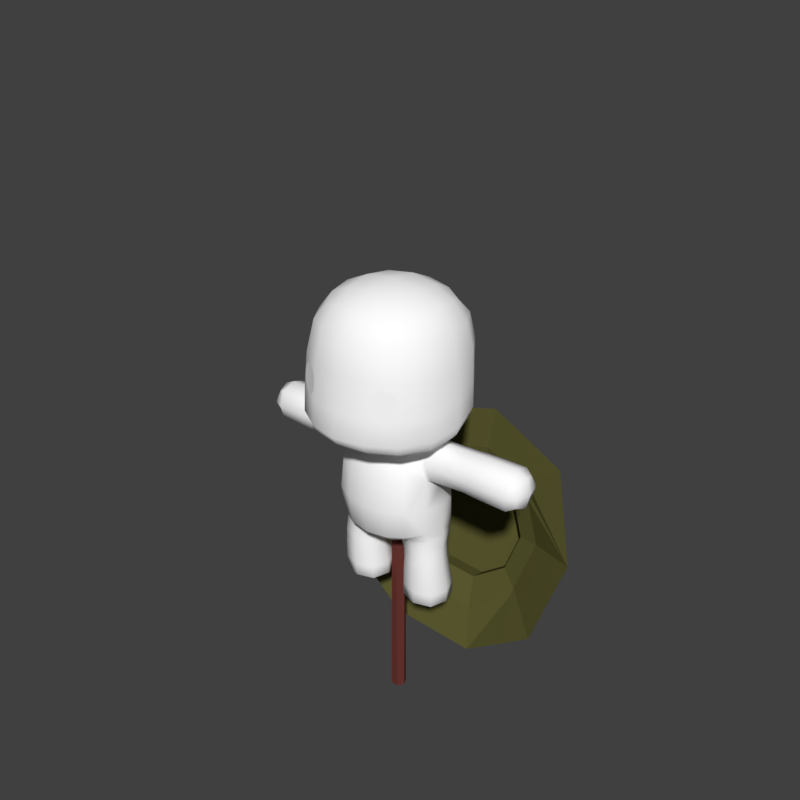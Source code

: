 # Source: townsfolk-1.blend  (saved by Blender 2.79.0; exported with 4.5.12 LTS)
import bpy
from mathutils import Matrix  # noqa: F401  (used for matrix-valued properties, if any)

bpy.ops.wm.read_factory_settings(use_empty=True)
scene = bpy.context.scene
scene.name = 'Scene'

# ---- collections
col_collection_1 = bpy.data.collections.new('Collection 1'); scene.collection.children.link(col_collection_1)

# ---- materials (node trees are filled in below, after node groups)
mat_cutematerial = bpy.data.materials.new('CuteMaterial')
mat_cutematerial.alpha_threshold = 0.0
mat_cutematerial.use_transparent_shadow = False
mat_cutematerial.diffuse_color = (1.0, 1.0, 1.0, 1.0)
mat_cutematerial.roughness = 0.5
mat_cutematerial.specular_intensity = 0.2385
mat_cutematerial.line_color = (0.0, 0.0, 0.0, 1.0)
mat_material_006 = bpy.data.materials.new('Material.006')
mat_material_006.alpha_threshold = 0.0
mat_material_006.use_transparent_shadow = False
mat_material_006.diffuse_color = (0.3757, 0.3757, 0.3757, 1.0)
mat_material_006.roughness = 0.5
mat_material_005 = bpy.data.materials.new('Material.005')
mat_material_005.alpha_threshold = 0.0
mat_material_005.use_transparent_shadow = False
mat_material_005.diffuse_color = (0.4969, 0.4969, 0.4969, 1.0)
mat_material_005.roughness = 0.5
mat_material_004 = bpy.data.materials.new('Material.004')
mat_material_004.alpha_threshold = 0.0
mat_material_004.use_transparent_shadow = False
mat_material_004.diffuse_color = (0.1376, 0.03612, 0.02969, 1.0)
mat_material_004.roughness = 0.5
mat_material_001 = bpy.data.materials.new('Material.001')
mat_material_001.alpha_threshold = 0.0
mat_material_001.use_transparent_shadow = False
mat_material_001.diffuse_color = (0.1025, 0.09855, 0.02891, 1.0)
mat_material_001.roughness = 0.5
mat_material_002 = bpy.data.materials.new('Material.002')
mat_material_002.alpha_threshold = 0.0
mat_material_002.use_transparent_shadow = False
mat_material_002.diffuse_color = (0.009883, 0.009195, 0.002366, 1.0)
mat_material_002.roughness = 0.5
mat_material_003 = bpy.data.materials.new('Material.003')
mat_material_003.alpha_threshold = 0.0
mat_material_003.use_transparent_shadow = False
mat_material_003.diffuse_color = (0.1789, 0.1377, 0.0097, 1.0)
mat_material_003.roughness = 0.5

# ---- material node trees

# ---- world
world_world = bpy.data.worlds.new('World'); scene.world = world_world
world_world.color = (0.05088, 0.05088, 0.05088)
world_world.use_sun_shadow = False
world_world.sun_shadow_jitter_overblur = 0.0
world_world.cycles.sampling_method = 'MANUAL'
world_world.light_settings.ao_factor = 0.2844

# ---- meshes
me_cube_001 = bpy.data.meshes.new('Cube.001')
me_cube_001.from_pydata([(-0.2257, -0.01271, 0.0004413), (-0.2335, -0.1641, 0.2532), (-0.2296, 0.1303, 0.008302), (-0.3725, -0.01258, 0.008302), (-0.2296, -0.1555, 0.008302), (-0.08668, -0.01258, 0.008302), (-0.2316, -0.1648, 0.3004), (-0.1043, -0.03492, 0.2532), (-0.3627, -0.03492, 0.2532), (-0.2335, 0.09424, 0.2532), (-0.9374, -0.03065, 1.003), (-0.6138, -0.03065, 0.8785), (-0.6138, -0.1556, 1.003), (-0.6138, -0.03065, 1.128), (-0.8452, 0.09728, 1.003), (-0.6138, 0.09431, 1.003), (-0.8452, -0.03065, 1.131), (-0.8452, -0.1586, 1.003), (-0.8452, -0.03065, 0.8756), (-0.5632, 0.09019, 1.003), (-0.5632, -0.03065, 1.124), (-0.5632, -0.03065, 0.8826), (-0.5632, -0.1515, 1.003), (-0.1061, -0.03925, 0.2887), (-0.3571, -0.03924, 0.3129), (-0.2316, 0.08869, 0.3007), (-0.1031, -0.01259, 0.0004413), (-0.2265, 0.1106, 0.0004413), (-0.2265, -0.1357, 0.0004413), (-0.3494, -0.01259, 0.0004413), (-0.1013, -0.03245, 0.2073), (-0.2336, 0.09979, 0.2073), (-0.2336, -0.1647, 0.2073), (-0.3658, -0.03245, 0.2073), (-0.1224, 0.09461, 0.008302), (-0.1224, -0.1198, 0.008302), (-0.3368, -0.1198, 0.008302), (-0.3368, 0.09461, 0.008302), (-0.2327, 0.1274, 0.08925), (-0.3756, -0.01554, 0.08925), (-0.2327, -0.1585, 0.08925), (-0.0898, -0.01554, 0.08925), (-0.1366, -0.1318, 0.2532), (-0.3304, -0.1318, 0.2532), (-0.1366, 0.06195, 0.2532), (-0.3304, 0.06195, 0.2532), (-0.9144, -0.03065, 0.9075), (-0.9144, 0.0653, 1.003), (-0.6138, 0.06307, 0.9098), (-0.9144, -0.1266, 1.003), (-0.6138, -0.1244, 0.9098), (-0.9144, -0.03065, 1.099), (-0.6138, -0.1244, 1.097), (-0.6138, 0.06307, 1.097), (-0.8452, 0.0653, 0.9075), (-0.8452, -0.1266, 0.9075), (-0.8452, -0.1266, 1.099), (-0.8452, 0.0653, 1.099), (-0.6626, 0.09533, 1.003), (-0.6626, -0.03065, 1.129), (-0.6626, -0.1566, 1.003), (-0.6626, -0.03065, 0.8775), (-0.5631, -0.1213, 1.094), (-0.5631, 0.05998, 1.094), (-0.5631, -0.1213, 0.9129), (-0.5631, 0.05998, 0.9129), (-0.09003, -0.02435, 0.3865), (-0.2257, 0.1153, 0.4267), (-0.2218, -0.1609, 0.437), (-0.3495, -0.02669, 0.481), (-0.14, -0.1324, 0.2913), (-0.3257, -0.1351, 0.3098), (-0.1375, 0.05673, 0.2917), (-0.3258, 0.05671, 0.3098), (-0.1363, 0.07854, 0.0004413), (-0.1363, -0.1037, 0.0004413), (-0.3184, -0.1036, 0.0004413), (-0.3184, 0.07836, 0.0004413), (-0.1344, 0.06673, 0.2073), (-0.1344, -0.1317, 0.2073), (-0.3328, -0.1317, 0.2073), (-0.3327, 0.06673, 0.2073), (-0.1255, 0.09165, 0.08925), (-0.1255, -0.1227, 0.08925), (-0.3399, -0.1227, 0.08925), (-0.3399, 0.09165, 0.08925), (-0.8964, 0.04042, 0.9324), (-0.8964, -0.1017, 0.9324), (-0.8964, -0.1017, 1.075), (-0.8964, 0.04042, 1.075), (-0.6626, 0.06384, 0.909), (-0.6626, -0.1251, 0.909), (-0.6626, -0.1251, 1.098), (-0.6626, 0.06384, 1.098), (-0.1222, 0.0832, 0.394), (-0.1224, -0.1322, 0.4065), (-0.3179, 0.081, 0.4785), (-0.3168, -0.1338, 0.4756), (0.0, -0.004091, 0.4023), (0.0, 0.1234, 0.4173), (0.0, -0.1333, 0.4164), (-0.07917, -0.0087, 0.4013), (-0.1123, 0.1102, 0.4242), (-0.1057, -0.1368, 0.4222), (-0.3434, -0.02254, 0.5464), (-0.3538, -0.03877, 0.71), (-0.3219, 0.08057, 0.7252), (-0.3118, 0.09774, 0.5658), (-0.3093, -0.1412, 0.5289), (-0.3238, -0.1544, 0.7131), (0.0, -0.3145, 0.5138), (0.0, -0.3338, 0.7017), (-0.137, -0.3141, 0.7039), (-0.1289, -0.2947, 0.5196), (0.0, 0.2454, 0.7153), (0.0, 0.2703, 0.563), (-0.1317, 0.249, 0.5671), (-0.1385, 0.2244, 0.7177), (0.0, -0.3165, 0.8919), (0.0, -0.2834, 0.9859), (-0.1162, -0.267, 0.9868), (-0.1297, -0.2984, 0.8931), (-0.3474, -0.04552, 0.8646), (-0.2468, 0.07382, 1.007), (-0.3016, 0.07126, 0.8915), (-0.3104, -0.1435, 0.9031), (-0.2696, -0.1528, 0.999), (0.0, 0.1241, 1.093), (-0.08832, 0.1097, 1.096), (0.0, 0.108, 1.116), (0.0, 0.1431, 1.045), (-0.1009, 0.128, 1.049), (-0.07525, 0.09473, 1.117), (0.0, 0.1676, 0.9671), (0.0, 0.2039, 0.8457), (-0.1334, 0.1829, 0.8516), (-0.1171, 0.1499, 0.9719), (-0.1915, -0.02337, 1.119), (-0.1876, 0.03723, 1.115), (-0.2174, -0.02365, 1.11), (-0.1975, -0.0919, 1.113), (-0.1701, -0.0216, 1.124), (-0.159, 0.03006, 1.126), (-0.2216, 0.04877, 1.082), (-0.2214, -0.09917, 1.097), (-0.159, -0.07763, 1.121), (0.0, -0.2103, 1.092), (-0.08653, -0.198, 1.097), (0.0, -0.2514, 1.046), (0.0, -0.171, 1.116), (-0.07238, -0.1608, 1.116), (-0.102, -0.2343, 1.051), (-0.2258, 0.1337, 0.4764), (-0.2087, -0.1798, 0.4726), (-0.1191, 0.2035, 0.4704), (0.0, 0.223, 0.4598), (-0.1185, -0.2294, 0.4622), (0.0, -0.2454, 0.4521), (-0.2541, 0.1669, 0.7224), (-0.2413, 0.188, 0.5701), (-0.2512, -0.255, 0.7081), (-0.2366, -0.2359, 0.5265), (-0.2057, 0.1116, 0.9915), (-0.2443, 0.1321, 0.8682), (-0.2123, -0.2172, 0.9898), (-0.2378, -0.2443, 0.8965), (-0.1272, 0.02409, 1.137), (-0.1367, -0.02013, 1.132), (-0.1272, -0.06851, 1.126), (-0.05175, -0.138, 1.122), (0.0, -0.1466, 1.122), (-0.05118, 0.07942, 1.14), (0.0, 0.08721, 1.14), (-0.133, 0.07216, 1.122), (-0.1542, 0.08051, 1.103), (-0.1795, 0.09132, 1.063), (-0.1259, -0.1271, 1.119), (-0.1496, -0.1517, 1.108), (-0.1767, -0.1793, 1.078), (-0.1993, 0.1677, 0.4922), (-0.1923, -0.2118, 0.4867), (-0.09871, 0.05862, 1.139), (-0.09871, -0.1111, 1.123), (-0.3413, -0.1372, 0.9081), (-0.3059, -0.1507, 0.9996), (-0.2635, -0.1017, 1.095), (-0.2596, -0.02503, 1.11), (-0.2658, 0.04829, 1.084), (-0.2899, 0.07378, 1.008), (-0.3351, 0.06531, 0.8997), (-0.3714, -0.04308, 0.8719), (-0.2267, -0.1577, 0.3687), (-0.1032, -0.03179, 0.3387), (-0.3483, -0.03291, 0.3958), (-0.2286, 0.09671, 0.3639), (-0.135, -0.1283, 0.3496), (-0.3175, -0.1304, 0.3918), (-0.1337, 0.06595, 0.3438), (-0.3181, 0.06489, 0.3932), (-0.1674, 0.09408, 1.996), (-0.1674, -0.2407, 1.996), (-0.1674, -0.4651, 1.825), (-0.185, -0.5053, 1.624), (-0.432, -0.2583, 1.624), (-0.3918, -0.2407, 1.825), (-0.3918, 0.09484, 1.828), (-0.432, 0.1018, 1.673), (-0.1767, 0.3206, 1.287), (-0.185, 0.3415, 1.677), (-0.1674, 0.3181, 1.833), (-0.4311, -0.2586, 1.203), (-0.4311, 0.08513, 1.275), (-0.1767, -0.513, 1.203), (-0.07659, 0.1409, 1.185), (-0.1529, 0.2537, 1.225), (-0.07659, -0.2099, 1.143), (-0.1529, -0.411, 1.151), (-0.1837, 0.04162, 1.172), (-0.1837, -0.1029, 1.146), (-0.3567, -0.2072, 1.151), (-0.3567, 0.06909, 1.209), (0.0, 0.1066, 2.018), (-0.1799, -0.07333, 2.018), (0.0, -0.2532, 2.018), (0.0, -0.4936, 1.835), (0.0, -0.5363, 1.627), (-0.4203, -0.07333, 1.835), (-0.463, -0.07236, 1.634), (0.0, 0.3524, 1.285), (-0.1758, 0.3502, 1.342), (0.0, 0.3729, 1.678), (0.0, 0.3468, 1.841), (-0.4471, -0.2728, 1.256), (-0.4471, 0.09751, 1.33), (-0.4629, -0.0753, 1.229), (-0.1837, -0.5393, 1.256), (0.0, -0.5448, 1.203), (0.0, 0.1522, 1.187), (0.0, 0.2794, 1.224), (0.0, -0.2233, 1.143), (0.0, -0.4365, 1.151), (-0.1971, -0.02728, 1.159), (-0.3822, -0.06113, 1.175), (-0.1726, 0.285, 1.247), (-0.1726, -0.4666, 1.167), (-0.4028, -0.2364, 1.167), (-0.4028, 0.07618, 1.229), (-0.3392, -0.4126, 1.622), (-0.3072, -0.3806, 1.816), (-0.3392, 0.2486, 1.68), (-0.3072, 0.2332, 1.826), (-0.1549, 0.2339, 1.932), (-0.1549, -0.3806, 1.932), (-0.3072, -0.2283, 1.932), (-0.3072, 0.08162, 1.932), (-0.3357, -0.4176, 1.203), (-0.3357, 0.2253, 1.294), (-0.1923, 0.3308, 1.491), (-0.4488, -0.2657, 1.403), (-0.4488, 0.08851, 1.48), (-0.1923, -0.5221, 1.403), (-0.03949, 0.08485, 1.161), (-0.03949, -0.1296, 1.139), (-0.106, -0.06318, 1.142), (-0.106, 0.0272, 1.155), (-0.1435, 0.1026, 1.182), (-0.2803, 0.1772, 1.229), (-0.2803, -0.3346, 1.151), (-0.1435, -0.1698, 1.143), (-0.481, -0.07556, 1.281), (-0.4315, -0.07229, 1.194), (-0.3299, -0.07333, 1.949), (-0.3453, -0.4424, 1.256), (-0.3453, 0.2487, 1.349), (-0.4809, -0.07936, 1.433), (-0.1143, -0.01592, 1.149), (-0.08105, -0.1046, 1.139), (-0.08105, 0.06323, 1.161), (-0.2612, -0.3345, 1.897), (-0.2612, 0.1879, 1.897), (-0.3526, -0.426, 1.403), (-0.3526, 0.2349, 1.497), (-0.3164, 0.1983, 1.253), (-0.3164, -0.3803, 1.167), (0.0, -0.07333, 2.041), (0.0, 0.384, 1.339), (0.0, -0.578, 1.256), (0.0, 0.3141, 1.244), (0.0, -0.4953, 1.167), (0.0, 0.2566, 1.949), (0.0, -0.4033, 1.949), (0.0, 0.3628, 1.488), (0.0, -0.5542, 1.403), (0.0, 0.08848, 1.162), (0.0, -0.1379, 1.139), (0.0, 0.07874, 1.155), (-0.04077, 0.07479, 1.153), (-0.08407, 0.05462, 1.153), (-0.11, 0.02103, 1.148), (-0.1186, -0.01905, 1.141), (-0.1099, -0.06376, 1.134), (-0.08399, -0.1029, 1.131), (-0.04072, -0.1264, 1.13), (0.0, -0.1343, 1.13), (-0.2638, -0.4616, 1.587), (-0.303, -0.4391, 1.575), (-0.3327, -0.4244, 1.542), (-0.345, -0.4214, 1.497), (-0.3366, -0.4309, 1.452), (-0.3097, -0.4503, 1.419), (-0.2715, -0.4744, 1.407), (-0.2323, -0.4969, 1.419), (-0.2026, -0.5116, 1.452), (-0.1903, -0.5146, 1.497), (-0.1987, -0.5051, 1.542), (-0.2256, -0.4857, 1.575), (-0.2677, -0.468, 1.497), (-0.2677, -0.468, 1.497), (-0.2677, -0.468, 1.497), (-0.2677, -0.468, 1.497), (-0.2677, -0.468, 1.497), (-0.2677, -0.468, 1.497), (-0.2677, -0.468, 1.497), (-0.2677, -0.468, 1.497), (-0.2677, -0.468, 1.497), (-0.2677, -0.468, 1.497), (-0.2677, -0.468, 1.497), (-0.2677, -0.468, 1.497)], [], [(0, 27, 74, 26), (0, 26, 75, 28), (0, 28, 76, 29), (0, 29, 77, 27), (1, 43, 80, 32), (1, 32, 79, 42), (6, 71, 43, 1), (24, 8, 43, 71), (83, 41, 30, 79), (83, 79, 32, 40), (84, 40, 32, 80), (84, 80, 33, 39), (85, 39, 33, 81), (82, 38, 31, 78), (2, 38, 82, 34), (2, 34, 74, 27), (2, 27, 77, 37), (2, 37, 85, 38), (85, 81, 31, 38), (3, 29, 76, 36), (3, 36, 84, 39), (3, 39, 85, 37), (3, 37, 77, 29), (4, 28, 75, 35), (4, 35, 83, 40), (4, 40, 84, 36), (4, 36, 76, 28), (5, 26, 74, 34), (5, 34, 82, 41), (5, 41, 83, 35), (5, 35, 75, 26), (191, 195, 95, 68), (191, 68, 97, 196), (7, 42, 79, 30), (7, 30, 78, 44), (23, 70, 42, 7), (25, 72, 44, 9), (8, 45, 81, 33), (8, 33, 80, 43), (24, 73, 45, 8), (82, 78, 30, 41), (9, 44, 78, 31), (9, 31, 81, 45), (6, 1, 42, 70), (25, 9, 45, 73), (10, 47, 86, 46), (10, 46, 87, 49), (10, 49, 88, 51), (10, 51, 89, 47), (65, 189, 190, 21), (11, 61, 90, 48), (21, 64, 50, 11), (19, 65, 48, 15), (11, 50, 91, 61), (12, 60, 91, 50), (22, 62, 52, 12), (20, 13, 52, 62), (12, 52, 92, 60), (13, 59, 92, 52), (20, 63, 53, 13), (13, 53, 93, 59), (14, 58, 90, 54), (14, 54, 86, 47), (14, 47, 89, 57), (14, 57, 93, 58), (19, 15, 53, 63), (15, 48, 90, 58), (15, 58, 93, 53), (22, 12, 50, 64), (16, 51, 88, 56), (16, 56, 92, 59), (16, 59, 93, 57), (16, 57, 89, 51), (17, 49, 87, 55), (17, 55, 91, 60), (17, 60, 92, 56), (17, 56, 88, 49), (18, 46, 86, 54), (18, 54, 90, 61), (18, 61, 91, 55), (18, 55, 87, 46), (20, 186, 187, 63), (22, 184, 185, 62), (62, 185, 186, 20), (21, 190, 183, 64), (63, 187, 188, 19), (19, 188, 189, 65), (192, 197, 94, 66), (192, 66, 95, 195), (193, 196, 97, 69), (193, 69, 96, 198), (194, 198, 96, 67), (194, 67, 94, 197), (98, 101, 102, 99), (99, 102, 154, 155), (102, 152, 179, 154), (98, 100, 103, 101), (100, 157, 156, 103), (103, 156, 180, 153), (158, 159, 107, 106), (108, 109, 105, 104), (122, 105, 109, 125), (122, 124, 106, 105), (107, 159, 179, 152), (160, 109, 108, 161), (112, 113, 110, 111), (108, 153, 180, 161), (125, 109, 160, 165), (106, 107, 104, 105), (160, 161, 113, 112), (116, 117, 114, 115), (124, 163, 158, 106), (118, 121, 112, 111), (110, 113, 156, 157), (113, 161, 180, 156), (158, 117, 116, 159), (115, 155, 154, 116), (116, 154, 179, 159), (121, 165, 160, 112), (134, 114, 117, 135), (164, 165, 121, 120), (120, 121, 118, 119), (148, 151, 120, 119), (162, 163, 124, 123), (164, 126, 125, 165), (135, 136, 133, 134), (144, 126, 164, 178), (151, 178, 164, 120), (127, 130, 131, 128), (128, 131, 175, 174), (143, 175, 162, 123), (133, 136, 131, 130), (127, 128, 132, 129), (129, 132, 171, 172), (128, 174, 173, 132), (132, 173, 181, 171), (162, 136, 135, 163), (137, 141, 142, 138), (138, 142, 173, 174), (141, 167, 166, 142), (142, 166, 181, 173), (137, 138, 143, 139), (138, 174, 175, 143), (137, 139, 144, 140), (140, 144, 178, 177), (137, 140, 145, 141), (141, 145, 168, 167), (140, 177, 176, 145), (145, 176, 182, 168), (146, 149, 150, 147), (147, 150, 176, 177), (149, 170, 169, 150), (150, 169, 182, 176), (146, 147, 151, 148), (147, 177, 178, 151), (136, 162, 175, 131), (183, 125, 126, 184), (184, 126, 144, 185), (185, 144, 139, 186), (186, 139, 143, 187), (187, 143, 123, 188), (188, 123, 124, 189), (189, 124, 122, 190), (190, 122, 125, 183), (64, 183, 184, 22), (21, 11, 48, 65), (23, 7, 44, 72), (67, 96, 107, 152), (96, 69, 104, 107), (69, 97, 108, 104), (97, 68, 153, 108), (68, 95, 103, 153), (95, 66, 101, 103), (66, 94, 102, 101), (94, 67, 152, 102), (135, 117, 158, 163), (25, 194, 197, 72), (25, 73, 198, 194), (24, 193, 198, 73), (24, 71, 196, 193), (23, 192, 195, 70), (23, 72, 197, 192), (6, 191, 196, 71), (6, 70, 195, 191), (199, 222, 284, 221), (199, 221, 289, 251), (199, 251, 279, 254), (199, 254, 271, 222), (200, 223, 284, 222), (200, 222, 271, 253), (200, 253, 278, 252), (200, 252, 290, 223), (202, 201, 248, 247), (201, 224, 290, 252), (201, 252, 278, 248), (204, 226, 227, 203), (202, 247, 280, 260), (202, 260, 292, 225), (204, 203, 247, 248), (203, 227, 274, 258), (203, 258, 280, 247), (206, 227, 226, 205), (204, 248, 278, 253), (204, 253, 271, 226), (206, 205, 250, 249), (205, 226, 271, 254), (205, 254, 279, 250), (209, 231, 230, 208), (206, 249, 281, 259), (206, 259, 274, 227), (207, 229, 285, 228), (207, 228, 287, 243), (207, 243, 282, 256), (207, 256, 273, 229), (272, 280, 258, 232), (229, 257, 291, 285), (209, 208, 249, 250), (208, 230, 291, 257), (208, 257, 281, 249), (209, 250, 279, 251), (209, 251, 289, 231), (210, 232, 269, 234), (210, 234, 270, 245), (210, 245, 283, 255), (210, 255, 272, 232), (269, 274, 259, 233), (232, 258, 274, 269), (273, 233, 259, 281), (286, 292, 260, 235), (211, 234, 269, 233), (211, 233, 273, 256), (211, 256, 282, 246), (211, 246, 270, 234), (272, 235, 260, 280), (212, 236, 286, 235), (212, 235, 272, 255), (212, 255, 283, 244), (212, 244, 288, 236), (214, 213, 265, 266), (213, 237, 293, 261), (213, 261, 277, 265), (216, 215, 239, 240), (214, 266, 282, 243), (214, 243, 287, 238), (216, 267, 268, 215), (219, 242, 241, 218), (215, 268, 276, 262), (215, 262, 294, 239), (216, 240, 288, 244), (216, 244, 283, 267), (220, 266, 265, 217), (217, 265, 277, 264), (217, 264, 275, 241), (219, 218, 268, 267), (218, 241, 275, 263), (218, 263, 276, 268), (220, 217, 241, 242), (219, 267, 283, 245), (219, 245, 270, 242), (220, 242, 270, 246), (220, 246, 282, 266), (293, 295, 296, 261), (295, 172, 171, 296), (261, 296, 297, 277), (296, 171, 181, 297), (277, 297, 298, 264), (297, 181, 166, 298), (264, 298, 299, 275), (298, 166, 167, 299), (275, 299, 300, 263), (299, 167, 168, 300), (263, 300, 301, 276), (300, 168, 182, 301), (276, 301, 302, 262), (301, 182, 169, 302), (262, 302, 303, 294), (302, 169, 170, 303), (214, 238, 237, 213), (273, 281, 257, 229), (202, 225, 224, 201), (307, 308, 320, 319), (314, 315, 327, 326), (304, 305, 317, 316), (311, 312, 324, 323), (308, 309, 321, 320), (315, 304, 316, 327), (305, 306, 318, 317), (312, 313, 325, 324), (309, 310, 322, 321), (306, 307, 319, 318), (313, 314, 326, 325), (310, 311, 323, 322)])
me_cube_001.polygons.foreach_set('use_smooth', [True] * 292)
_uv = me_cube_001.uv_layers.new(name='UVMap')
_uv.uv.foreach_set('vector', [0.8929, 0.3311, 0.8917, 0.2836, 0.9267, 0.2952, 0.9401, 0.3301, 0.8929, 0.3311, 0.9401, 0.3301, 0.9281, 0.3655, 0.8936, 0.3785, 0.8929, 0.3311, 0.8936, 0.3785, 0.8578, 0.3669, 0.8451, 0.332, 0.8929, 0.3311, 0.8451, 0.332, 0.8564, 0.2966, 0.8917, 0.2836, 0.7696, 0.563, 0.7242, 0.563, 0.7242, 0.543, 0.7696, 0.543, 0.7696, 0.563, 0.7696, 0.543, 0.8216, 0.543, 0.8216, 0.563, 0.7696, 0.5838, 0.7242, 0.5838, 0.7242, 0.563, 0.7696, 0.563, 0.6746, 0.5838, 0.6746, 0.563, 0.7242, 0.563, 0.7242, 0.5838, 0.8216, 0.491, 0.8712, 0.491, 0.8712, 0.543, 0.8216, 0.543, 0.8216, 0.491, 0.8216, 0.543, 0.7696, 0.543, 0.7696, 0.491, 0.7242, 0.491, 0.7696, 0.491, 0.7696, 0.543, 0.7242, 0.543, 0.7242, 0.491, 0.7242, 0.543, 0.6746, 0.543, 0.6746, 0.491, 0.6259, 0.491, 0.6746, 0.491, 0.6746, 0.543, 0.6259, 0.543, 0.9199, 0.491, 0.972, 0.491, 0.972, 0.543, 0.9199, 0.543, 0.972, 0.4558, 0.972, 0.491, 0.9199, 0.491, 0.9199, 0.4558, 0.89, 0.2665, 0.9387, 0.2818, 0.9267, 0.2952, 0.8917, 0.2836, 0.89, 0.2665, 0.8917, 0.2836, 0.8564, 0.2966, 0.8419, 0.2836, 0.5805, 0.4558, 0.6259, 0.4558, 0.6259, 0.491, 0.5805, 0.491, 0.6259, 0.491, 0.6259, 0.543, 0.5805, 0.543, 0.5805, 0.491, 0.8266, 0.3323, 0.8451, 0.332, 0.8578, 0.3669, 0.8438, 0.3805, 0.6746, 0.4558, 0.7242, 0.4558, 0.7242, 0.491, 0.6746, 0.491, 0.6746, 0.4558, 0.6746, 0.491, 0.6259, 0.491, 0.6259, 0.4558, 0.8266, 0.3323, 0.8419, 0.2836, 0.8564, 0.2966, 0.8451, 0.332, 0.8926, 0.3956, 0.8936, 0.3785, 0.9281, 0.3655, 0.9406, 0.3784, 0.7696, 0.4558, 0.8216, 0.4558, 0.8216, 0.491, 0.7696, 0.491, 0.7696, 0.4558, 0.7696, 0.491, 0.7242, 0.491, 0.7242, 0.4558, 0.8926, 0.3956, 0.8438, 0.3805, 0.8578, 0.3669, 0.8936, 0.3785, 0.9558, 0.3298, 0.9401, 0.3301, 0.9267, 0.2952, 0.9387, 0.2818, 0.8712, 0.4558, 0.9199, 0.4558, 0.9199, 0.491, 0.8712, 0.491, 0.8712, 0.4558, 0.8712, 0.491, 0.8216, 0.491, 0.8216, 0.4558, 0.9558, 0.3298, 0.9406, 0.3784, 0.9281, 0.3655, 0.9401, 0.3301, 0.7696, 0.6133, 0.8216, 0.6133, 0.8216, 0.6434, 0.7696, 0.6434, 0.7696, 0.6133, 0.7696, 0.6434, 0.7242, 0.6434, 0.7242, 0.6133, 0.8712, 0.563, 0.8216, 0.563, 0.8216, 0.543, 0.8712, 0.543, 0.8712, 0.563, 0.8712, 0.543, 0.9199, 0.543, 0.9199, 0.563, 0.8712, 0.5838, 0.8216, 0.5838, 0.8216, 0.563, 0.8712, 0.563, 0.972, 0.5838, 0.9199, 0.5838, 0.9199, 0.563, 0.972, 0.563, 0.6746, 0.563, 0.6259, 0.563, 0.6259, 0.543, 0.6746, 0.543, 0.6746, 0.563, 0.6746, 0.543, 0.7242, 0.543, 0.7242, 0.563, 0.6746, 0.5838, 0.6259, 0.5838, 0.6259, 0.563, 0.6746, 0.563, 0.9199, 0.491, 0.9199, 0.543, 0.8712, 0.543, 0.8712, 0.491, 0.972, 0.563, 0.9199, 0.563, 0.9199, 0.543, 0.972, 0.543, 0.5805, 0.563, 0.5805, 0.543, 0.6259, 0.543, 0.6259, 0.563, 0.7696, 0.5838, 0.7696, 0.563, 0.8216, 0.563, 0.8216, 0.5838, 0.5805, 0.5838, 0.5805, 0.563, 0.6259, 0.563, 0.6259, 0.5838, 0.8883, 0.161, 0.9243, 0.1603, 0.9198, 0.1914, 0.889, 0.1969, 0.8883, 0.161, 0.889, 0.1969, 0.8579, 0.1925, 0.8524, 0.1616, 0.8883, 0.161, 0.8524, 0.1616, 0.8568, 0.1306, 0.8877, 0.125, 0.8883, 0.161, 0.8877, 0.125, 0.9187, 0.1294, 0.9243, 0.1603, 0.7103, 0.9551, 0.6178, 0.9551, 0.6178, 0.9131, 0.7103, 0.9131, 0.7321, 0.9131, 0.7531, 0.9131, 0.7531, 0.9551, 0.7321, 0.9551, 0.7103, 0.9131, 0.7103, 0.8704, 0.7321, 0.8704, 0.7321, 0.9131, 0.7103, 0.9935, 0.7103, 0.9551, 0.7321, 0.9551, 0.7321, 0.9935, 0.7321, 0.9131, 0.7321, 0.8704, 0.7531, 0.8704, 0.7531, 0.9131, 0.7321, 0.8319, 0.7531, 0.8319, 0.7531, 0.8704, 0.7321, 0.8704, 0.7103, 0.8319, 0.7103, 0.7968, 0.7321, 0.7968, 0.7321, 0.8319, 0.7103, 0.754, 0.7321, 0.754, 0.7321, 0.7968, 0.7103, 0.7968, 0.7321, 0.8319, 0.7321, 0.7968, 0.7531, 0.7968, 0.7531, 0.8319, 0.7321, 0.754, 0.7531, 0.754, 0.7531, 0.7968, 0.7321, 0.7968, 0.7103, 0.754, 0.7103, 0.7121, 0.7321, 0.7121, 0.7321, 0.754, 0.7321, 0.754, 0.7321, 0.7121, 0.7531, 0.7121, 0.7531, 0.754, 0.8314, 0.9935, 0.7531, 0.9935, 0.7531, 0.9551, 0.8314, 0.9551, 0.9616, 0.1596, 0.9424, 0.2131, 0.9198, 0.1914, 0.9243, 0.1603, 0.9616, 0.1596, 0.9243, 0.1603, 0.9187, 0.1294, 0.9405, 0.1069, 0.8314, 0.6769, 0.8314, 0.7121, 0.7531, 0.7121, 0.7531, 0.6769, 0.7103, 0.6769, 0.7321, 0.6769, 0.7321, 0.7121, 0.7103, 0.7121, 0.7321, 0.9935, 0.7321, 0.9551, 0.7531, 0.9551, 0.7531, 0.9935, 0.7321, 0.6769, 0.7531, 0.6769, 0.7531, 0.7121, 0.7321, 0.7121, 0.7103, 0.8319, 0.7321, 0.8319, 0.7321, 0.8704, 0.7103, 0.8704, 0.887, 0.08763, 0.8877, 0.125, 0.8568, 0.1306, 0.8342, 0.1088, 0.8314, 0.754, 0.8314, 0.7968, 0.7531, 0.7968, 0.7531, 0.754, 0.8314, 0.754, 0.7531, 0.754, 0.7531, 0.7121, 0.8314, 0.7121, 0.887, 0.08763, 0.9405, 0.1069, 0.9187, 0.1294, 0.8877, 0.125, 0.815, 0.1623, 0.8524, 0.1616, 0.8579, 0.1925, 0.8361, 0.2151, 0.8314, 0.8319, 0.8314, 0.8704, 0.7531, 0.8704, 0.7531, 0.8319, 0.8314, 0.8319, 0.7531, 0.8319, 0.7531, 0.7968, 0.8314, 0.7968, 0.815, 0.1623, 0.8342, 0.1088, 0.8568, 0.1306, 0.8524, 0.1616, 0.8897, 0.2343, 0.889, 0.1969, 0.9198, 0.1914, 0.9424, 0.2131, 0.8314, 0.9131, 0.8314, 0.9551, 0.7531, 0.9551, 0.7531, 0.9131, 0.8314, 0.9131, 0.7531, 0.9131, 0.7531, 0.8704, 0.8314, 0.8704, 0.8897, 0.2343, 0.8361, 0.2151, 0.8579, 0.1925, 0.889, 0.1969, 0.7103, 0.754, 0.6178, 0.754, 0.6178, 0.7121, 0.7103, 0.7121, 0.7103, 0.8319, 0.6178, 0.8319, 0.6178, 0.7968, 0.7103, 0.7968, 0.7103, 0.7968, 0.6178, 0.7968, 0.6178, 0.754, 0.7103, 0.754, 0.7103, 0.9131, 0.6178, 0.9131, 0.6178, 0.8704, 0.7103, 0.8704, 0.7103, 0.7121, 0.6178, 0.7121, 0.6178, 0.6769, 0.7103, 0.6769, 0.7103, 0.9935, 0.6178, 0.9935, 0.6178, 0.9551, 0.7103, 0.9551, 0.8712, 0.6133, 0.9199, 0.6133, 0.9199, 0.6434, 0.8712, 0.6434, 0.8712, 0.6133, 0.8712, 0.6434, 0.8216, 0.6434, 0.8216, 0.6133, 0.6746, 0.6133, 0.7242, 0.6133, 0.7242, 0.6434, 0.6746, 0.6434, 0.6746, 0.6133, 0.6746, 0.6434, 0.6259, 0.6434, 0.6259, 0.6133, 0.5805, 0.6133, 0.6259, 0.6133, 0.6259, 0.6434, 0.5805, 0.6434, 0.972, 0.6133, 0.972, 0.6434, 0.9199, 0.6434, 0.9199, 0.6133, 0.101, 0.4488, 0.1389, 0.4651, 0.1261, 0.5291, 0.07101, 0.5083, 0.07101, 0.5083, 0.1261, 0.5291, 0.09969, 0.5781, 0.04778, 0.5599, 0.1261, 0.5291, 0.169, 0.5784, 0.1424, 0.5916, 0.09969, 0.5781, 0.4581, 0.4488, 0.4853, 0.511, 0.4356, 0.5351, 0.4212, 0.4675, 0.4853, 0.511, 0.5095, 0.5674, 0.4568, 0.5853, 0.4356, 0.5351, 0.4356, 0.5351, 0.4568, 0.5853, 0.4124, 0.6019, 0.3911, 0.5808, 0.167, 0.7014, 0.1567, 0.6391, 0.2143, 0.628, 0.2261, 0.7018, 0.3436, 0.6194, 0.3385, 0.7057, 0.2824, 0.7019, 0.2791, 0.623, 0.278, 0.7821, 0.2824, 0.7019, 0.3385, 0.7057, 0.3317, 0.8049, 0.278, 0.7821, 0.2119, 0.7904, 0.2261, 0.7018, 0.2824, 0.7019, 0.2143, 0.628, 0.1567, 0.6391, 0.1424, 0.5916, 0.169, 0.5784, 0.3986, 0.7073, 0.3385, 0.7057, 0.3436, 0.6194, 0.3992, 0.6397, 0.4641, 0.707, 0.4668, 0.6358, 0.5235, 0.6143, 0.533, 0.708, 0.3436, 0.6194, 0.3911, 0.5808, 0.4124, 0.6019, 0.3992, 0.6397, 0.3317, 0.8049, 0.3385, 0.7057, 0.3986, 0.7073, 0.3905, 0.7838, 0.2261, 0.7018, 0.2143, 0.628, 0.2791, 0.623, 0.2824, 0.7019, 0.3986, 0.7073, 0.3992, 0.6397, 0.4668, 0.6358, 0.4641, 0.707, 0.09266, 0.6342, 0.09961, 0.6995, 0.02974, 0.6991, 0.03423, 0.6168, 0.2119, 0.7904, 0.1683, 0.7702, 0.167, 0.7014, 0.2261, 0.7018, 0.5177, 0.8151, 0.4591, 0.7846, 0.4641, 0.707, 0.533, 0.708, 0.5235, 0.6143, 0.4668, 0.6358, 0.4568, 0.5853, 0.5095, 0.5674, 0.4668, 0.6358, 0.3992, 0.6397, 0.4124, 0.6019, 0.4568, 0.5853, 0.167, 0.7014, 0.09961, 0.6995, 0.09266, 0.6342, 0.1567, 0.6391, 0.03423, 0.6168, 0.04778, 0.5599, 0.09969, 0.5781, 0.09266, 0.6342, 0.09266, 0.6342, 0.09969, 0.5781, 0.1424, 0.5916, 0.1567, 0.6391, 0.4591, 0.7846, 0.3905, 0.7838, 0.3986, 0.7073, 0.4641, 0.707, 0.03705, 0.7834, 0.02974, 0.6991, 0.09961, 0.6995, 0.1006, 0.7663, 0.3956, 0.832, 0.3905, 0.7838, 0.4591, 0.7846, 0.4524, 0.8326, 0.4524, 0.8326, 0.4591, 0.7846, 0.5177, 0.8151, 0.5053, 0.8655, 0.4948, 0.8993, 0.4462, 0.869, 0.4524, 0.8326, 0.5053, 0.8655, 0.152, 0.8301, 0.1683, 0.7702, 0.2119, 0.7904, 0.1854, 0.852, 0.3956, 0.832, 0.3505, 0.8569, 0.3317, 0.8049, 0.3905, 0.7838, 0.1006, 0.7663, 0.1008, 0.8245, 0.04346, 0.8418, 0.03705, 0.7834, 0.3539, 0.9206, 0.3505, 0.8569, 0.3956, 0.832, 0.395, 0.8791, 0.4462, 0.869, 0.395, 0.8791, 0.3956, 0.832, 0.4524, 0.8326, 0.05241, 0.917, 0.0492, 0.8902, 0.09677, 0.8668, 0.09693, 0.8965, 0.09693, 0.8965, 0.09677, 0.8668, 0.1446, 0.8702, 0.1369, 0.8941, 0.1805, 0.8947, 0.1446, 0.8702, 0.152, 0.8301, 0.1854, 0.852, 0.04346, 0.8418, 0.1008, 0.8245, 0.09677, 0.8668, 0.0492, 0.8902, 0.05241, 0.917, 0.09693, 0.8965, 0.09454, 0.9208, 0.05466, 0.936, 0.05466, 0.936, 0.09454, 0.9208, 0.08255, 0.9412, 0.05504, 0.9474, 0.09693, 0.8965, 0.1369, 0.8941, 0.128, 0.9199, 0.09454, 0.9208, 0.09454, 0.9208, 0.128, 0.9199, 0.1149, 0.947, 0.08255, 0.9412, 0.152, 0.8301, 0.1008, 0.8245, 0.1006, 0.7663, 0.1683, 0.7702, 0.2045, 0.9303, 0.1884, 0.9468, 0.1587, 0.9288, 0.1702, 0.9089, 0.1702, 0.9089, 0.1587, 0.9288, 0.128, 0.9199, 0.1369, 0.8941, 0.1884, 0.9468, 0.1716, 0.9672, 0.147, 0.9518, 0.1587, 0.9288, 0.1587, 0.9288, 0.147, 0.9518, 0.1149, 0.947, 0.128, 0.9199, 0.2045, 0.9303, 0.1702, 0.9089, 0.1805, 0.8947, 0.2062, 0.9266, 0.1702, 0.9089, 0.1369, 0.8941, 0.1446, 0.8702, 0.1805, 0.8947, 0.3323, 0.9551, 0.329, 0.9527, 0.3539, 0.9206, 0.3654, 0.9301, 0.3654, 0.9301, 0.3539, 0.9206, 0.395, 0.8791, 0.3998, 0.9015, 0.3323, 0.9551, 0.3654, 0.9301, 0.3721, 0.9496, 0.3476, 0.9721, 0.3476, 0.9721, 0.3721, 0.9496, 0.3844, 0.9697, 0.3661, 0.9915, 0.3654, 0.9301, 0.3998, 0.9015, 0.4045, 0.9309, 0.3721, 0.9496, 0.3721, 0.9496, 0.4045, 0.9309, 0.413, 0.9571, 0.3844, 0.9697, 0.4879, 0.9195, 0.4745, 0.9526, 0.4393, 0.9291, 0.4436, 0.8972, 0.4436, 0.8972, 0.4393, 0.9291, 0.4045, 0.9309, 0.3998, 0.9015, 0.4745, 0.9526, 0.4682, 0.9701, 0.4443, 0.9575, 0.4393, 0.9291, 0.4393, 0.9291, 0.4443, 0.9575, 0.413, 0.9571, 0.4045, 0.9309, 0.4879, 0.9195, 0.4436, 0.8972, 0.4462, 0.869, 0.4948, 0.8993, 0.4436, 0.8972, 0.3998, 0.9015, 0.395, 0.8791, 0.4462, 0.869, 0.1008, 0.8245, 0.152, 0.8301, 0.1446, 0.8702, 0.09677, 0.8668, 0.6178, 0.8704, 0.5805, 0.8704, 0.5805, 0.8319, 0.6178, 0.8319, 0.6178, 0.8319, 0.5805, 0.8319, 0.5805, 0.7968, 0.6178, 0.7968, 0.6178, 0.7968, 0.5805, 0.7968, 0.5805, 0.754, 0.6178, 0.754, 0.6178, 0.754, 0.5805, 0.754, 0.5805, 0.7121, 0.6178, 0.7121, 0.6178, 0.7121, 0.5805, 0.7121, 0.5805, 0.6769, 0.6178, 0.6769, 0.6178, 0.9935, 0.5805, 0.9935, 0.5805, 0.9551, 0.6178, 0.9551, 0.6178, 0.9551, 0.5805, 0.9551, 0.5805, 0.9131, 0.6178, 0.9131, 0.6178, 0.9131, 0.5805, 0.9131, 0.5805, 0.8704, 0.6178, 0.8704, 0.7103, 0.8704, 0.6178, 0.8704, 0.6178, 0.8319, 0.7103, 0.8319, 0.7103, 0.9131, 0.7321, 0.9131, 0.7321, 0.9551, 0.7103, 0.9551, 0.8712, 0.5838, 0.8712, 0.563, 0.9199, 0.563, 0.9199, 0.5838, 0.5805, 0.6434, 0.6259, 0.6434, 0.6259, 0.664, 0.5805, 0.664, 0.6259, 0.6434, 0.6746, 0.6434, 0.6746, 0.664, 0.6259, 0.664, 0.6746, 0.6434, 0.7242, 0.6434, 0.7242, 0.664, 0.6746, 0.664, 0.7242, 0.6434, 0.7696, 0.6434, 0.7696, 0.664, 0.7242, 0.664, 0.7696, 0.6434, 0.8216, 0.6434, 0.8216, 0.664, 0.7696, 0.664, 0.8216, 0.6434, 0.8712, 0.6434, 0.8712, 0.664, 0.8216, 0.664, 0.8712, 0.6434, 0.9199, 0.6434, 0.9199, 0.664, 0.8712, 0.664, 0.9199, 0.6434, 0.972, 0.6434, 0.972, 0.664, 0.9199, 0.664, 0.1006, 0.7663, 0.09961, 0.6995, 0.167, 0.7014, 0.1683, 0.7702, 0.972, 0.5838, 0.972, 0.6133, 0.9199, 0.6133, 0.9199, 0.5838, 0.5805, 0.5838, 0.6259, 0.5838, 0.6259, 0.6133, 0.5805, 0.6133, 0.6746, 0.5838, 0.6746, 0.6133, 0.6259, 0.6133, 0.6259, 0.5838, 0.6746, 0.5838, 0.7242, 0.5838, 0.7242, 0.6133, 0.6746, 0.6133, 0.8712, 0.5838, 0.8712, 0.6133, 0.8216, 0.6133, 0.8216, 0.5838, 0.8712, 0.5838, 0.9199, 0.5838, 0.9199, 0.6133, 0.8712, 0.6133, 0.7696, 0.5838, 0.7696, 0.6133, 0.7242, 0.6133, 0.7242, 0.5838, 0.7696, 0.5838, 0.8216, 0.5838, 0.8216, 0.6133, 0.7696, 0.6133, 0.7038, 0.2955, 0.7038, 0.2282, 0.7678, 0.2282, 0.7678, 0.2955, 0.7038, 0.2955, 0.7678, 0.2955, 0.7678, 0.363, 0.7038, 0.363, 0.7038, 0.2955, 0.7038, 0.363, 0.6454, 0.363, 0.6454, 0.2955, 0.7038, 0.2955, 0.6454, 0.2955, 0.6454, 0.2282, 0.7038, 0.2282, 0.7038, 0.1596, 0.7678, 0.1596, 0.7678, 0.2282, 0.7038, 0.2282, 0.7038, 0.1596, 0.7038, 0.2282, 0.6454, 0.2282, 0.6454, 0.1596, 0.7038, 0.1596, 0.6454, 0.1596, 0.6454, 0.08637, 0.7038, 0.08637, 0.7038, 0.1596, 0.7038, 0.08637, 0.7678, 0.08637, 0.7678, 0.1596, 0.4911, 0.3564, 0.4911, 0.4386, 0.4212, 0.4386, 0.4212, 0.3564, 0.7038, 0.006459, 0.7678, 0.006459, 0.7678, 0.08637, 0.7038, 0.08637, 0.7038, 0.006459, 0.7038, 0.08637, 0.6454, 0.08637, 0.6129, 0.04641, 0.3502, 0.4386, 0.2836, 0.4386, 0.2836, 0.3564, 0.3502, 0.3564, 0.4891, 0.3506, 0.4193, 0.3506, 0.4193, 0.2591, 0.4891, 0.2591, 0.4911, 0.3564, 0.4911, 0.265, 0.5676, 0.265, 0.5676, 0.3564, 0.3502, 0.4386, 0.3502, 0.3564, 0.4212, 0.3564, 0.4212, 0.4386, 0.3502, 0.3564, 0.2836, 0.3564, 0.2836, 0.265, 0.3502, 0.265, 0.3502, 0.3564, 0.3502, 0.265, 0.4212, 0.265, 0.4212, 0.3564, 0.2183, 0.3564, 0.2836, 0.3564, 0.2836, 0.4386, 0.2183, 0.4386, 0.5805, 0.1596, 0.6129, 0.04641, 0.6454, 0.08637, 0.6454, 0.1596, 0.5805, 0.1596, 0.6454, 0.1596, 0.6454, 0.2282, 0.5805, 0.2282, 0.2183, 0.3564, 0.2183, 0.4386, 0.1528, 0.4386, 0.1528, 0.3564, 0.5805, 0.2955, 0.5805, 0.2282, 0.6454, 0.2282, 0.6454, 0.2955, 0.5805, 0.2955, 0.6454, 0.2955, 0.6454, 0.363, 0.6129, 0.403, 0.08296, 0.4386, 0.006459, 0.4386, 0.006459, 0.3564, 0.08296, 0.3564, 0.2183, 0.3564, 0.1528, 0.3564, 0.1528, 0.265, 0.2183, 0.265, 0.2183, 0.3564, 0.2183, 0.265, 0.2836, 0.265, 0.2836, 0.3564, 0.08296, 0.1718, 0.08296, 0.1984, 0.006459, 0.1984, 0.006459, 0.1718, 0.08296, 0.1718, 0.006459, 0.1718, 0.006459, 0.1475, 0.08296, 0.1475, 0.08296, 0.1718, 0.08296, 0.1475, 0.1528, 0.1475, 0.1528, 0.1718, 0.08296, 0.1718, 0.1528, 0.1718, 0.1528, 0.1984, 0.08296, 0.1984, 0.4212, 0.1984, 0.4212, 0.265, 0.3502, 0.265, 0.3502, 0.1984, 0.08296, 0.1984, 0.08296, 0.265, 0.006459, 0.265, 0.006459, 0.1984, 0.08296, 0.4386, 0.08296, 0.3564, 0.1528, 0.3564, 0.1528, 0.4386, 0.08296, 0.3564, 0.006459, 0.3564, 0.006459, 0.265, 0.08296, 0.265, 0.08296, 0.3564, 0.08296, 0.265, 0.1528, 0.265, 0.1528, 0.3564, 0.7038, 0.4429, 0.6129, 0.403, 0.6454, 0.363, 0.7038, 0.363, 0.7038, 0.4429, 0.7038, 0.363, 0.7678, 0.363, 0.7678, 0.4429, 0.3502, 0.1718, 0.3502, 0.1984, 0.2836, 0.1984, 0.2837, 0.1718, 0.3502, 0.1718, 0.2837, 0.1718, 0.2836, 0.1475, 0.3502, 0.1475, 0.3502, 0.1718, 0.3502, 0.1475, 0.4212, 0.1475, 0.4212, 0.1718, 0.3502, 0.1718, 0.4212, 0.1718, 0.4212, 0.1984, 0.3502, 0.1984, 0.2836, 0.1984, 0.2836, 0.265, 0.2183, 0.265, 0.2183, 0.1984, 0.3502, 0.1984, 0.3502, 0.265, 0.2836, 0.265, 0.2836, 0.1984, 0.1528, 0.1984, 0.2183, 0.1984, 0.2183, 0.265, 0.1528, 0.265, 0.3424, 0.6685, 0.3424, 0.818, 0.1707, 0.818, 0.1707, 0.6685, 0.2183, 0.1718, 0.2837, 0.1718, 0.2836, 0.1984, 0.2183, 0.1984, 0.2183, 0.1718, 0.2183, 0.1984, 0.1528, 0.1984, 0.1528, 0.1718, 0.2183, 0.1718, 0.1528, 0.1718, 0.1528, 0.1475, 0.2183, 0.1475, 0.2183, 0.1718, 0.2183, 0.1475, 0.2836, 0.1475, 0.2837, 0.1718, 0.4212, 0.1984, 0.4911, 0.1984, 0.4911, 0.265, 0.4212, 0.265, 0.4911, 0.1718, 0.5676, 0.1718, 0.5676, 0.1984, 0.4911, 0.1984, 0.4911, 0.1718, 0.4911, 0.1984, 0.4212, 0.1984, 0.4212, 0.1718, 0.4911, 0.1718, 0.4212, 0.1718, 0.4212, 0.1475, 0.4911, 0.1475, 0.4911, 0.1718, 0.4911, 0.1475, 0.5676, 0.1475, 0.5676, 0.1718, 0.08296, 0.124, 0.08296, 0.06237, 0.1528, 0.06237, 0.1528, 0.124, 0.08296, 0.06237, 0.006459, 0.06237, 0.006459, 0.006459, 0.08296, 0.006459, 0.08296, 0.06237, 0.08296, 0.006459, 0.1528, 0.006459, 0.1528, 0.06237, 0.4911, 0.124, 0.4911, 0.06237, 0.5676, 0.06237, 0.5676, 0.124, 0.08296, 0.124, 0.1528, 0.124, 0.1528, 0.1475, 0.08296, 0.1475, 0.08296, 0.124, 0.08296, 0.1475, 0.006459, 0.1475, 0.006459, 0.124, 0.4911, 0.124, 0.4212, 0.124, 0.4212, 0.06237, 0.4911, 0.06237, 0.3502, 0.124, 0.2836, 0.124, 0.2836, 0.06237, 0.3502, 0.06237, 0.4911, 0.06237, 0.4212, 0.06237, 0.4212, 0.006459, 0.4911, 0.006459, 0.4911, 0.06237, 0.4911, 0.006459, 0.5676, 0.006459, 0.5676, 0.06237, 0.4911, 0.124, 0.5676, 0.124, 0.5676, 0.1475, 0.4911, 0.1475, 0.4911, 0.124, 0.4911, 0.1475, 0.4212, 0.1475, 0.4212, 0.124, 0.2183, 0.124, 0.1528, 0.124, 0.1528, 0.06237, 0.2183, 0.06237, 0.2183, 0.06237, 0.1528, 0.06237, 0.1528, 0.006459, 0.2183, 0.006459, 0.2183, 0.06237, 0.2183, 0.006459, 0.2836, 0.006459, 0.2836, 0.06237, 0.3502, 0.124, 0.3502, 0.06237, 0.4212, 0.06237, 0.4212, 0.124, 0.3502, 0.06237, 0.2836, 0.06237, 0.2836, 0.006459, 0.3502, 0.006459, 0.3502, 0.06237, 0.3502, 0.006459, 0.4212, 0.006459, 0.4212, 0.06237, 0.2183, 0.124, 0.2183, 0.06237, 0.2836, 0.06237, 0.2836, 0.124, 0.3502, 0.124, 0.4212, 0.124, 0.4212, 0.1475, 0.3502, 0.1475, 0.3502, 0.124, 0.3502, 0.1475, 0.2836, 0.1475, 0.2836, 0.124, 0.2183, 0.124, 0.2836, 0.124, 0.2836, 0.1475, 0.2183, 0.1475, 0.2183, 0.124, 0.2183, 0.1475, 0.1528, 0.1475, 0.1528, 0.124, 0.05306, 0.9577, 0.05431, 0.9521, 0.08041, 0.9506, 0.07472, 0.9594, 0.05431, 0.9521, 0.05504, 0.9474, 0.08255, 0.9412, 0.08041, 0.9506, 0.07472, 0.9594, 0.08041, 0.9506, 0.1117, 0.9583, 0.1046, 0.9644, 0.08041, 0.9506, 0.08255, 0.9412, 0.1149, 0.947, 0.1117, 0.9583, 0.1046, 0.9644, 0.1117, 0.9583, 0.1438, 0.9608, 0.1386, 0.966, 0.1117, 0.9583, 0.1149, 0.947, 0.147, 0.9518, 0.1438, 0.9608, 0.1386, 0.966, 0.1438, 0.9608, 0.1688, 0.9716, 0.1652, 0.9741, 0.1438, 0.9608, 0.147, 0.9518, 0.1716, 0.9672, 0.1688, 0.9716, 0.3695, 1.0, 0.3686, 0.9961, 0.388, 0.9776, 0.391, 0.984, 0.3686, 0.9961, 0.3661, 0.9915, 0.3844, 0.9697, 0.388, 0.9776, 0.391, 0.984, 0.388, 0.9776, 0.4146, 0.9667, 0.4177, 0.9759, 0.388, 0.9776, 0.3844, 0.9697, 0.413, 0.9571, 0.4146, 0.9667, 0.4177, 0.9759, 0.4146, 0.9667, 0.4436, 0.9672, 0.4456, 0.9763, 0.4146, 0.9667, 0.413, 0.9571, 0.4443, 0.9575, 0.4436, 0.9672, 0.4456, 0.9763, 0.4436, 0.9672, 0.4675, 0.9744, 0.4675, 0.9788, 0.4436, 0.9672, 0.4443, 0.9575, 0.4682, 0.9701, 0.4675, 0.9744, 0.08296, 0.124, 0.006459, 0.124, 0.006459, 0.06237, 0.08296, 0.06237, 0.1528, 0.1984, 0.1528, 0.265, 0.08296, 0.265, 0.08296, 0.1984, 0.4911, 0.3564, 0.5676, 0.3564, 0.5676, 0.4386, 0.4911, 0.4386, 0.8679, 0.9219, 0.8743, 0.8977, 0.9162, 0.9219, 0.9162, 0.9219, 0.9581, 0.9461, 0.9404, 0.9638, 0.9162, 0.9219, 0.9162, 0.9219, 0.9162, 0.9703, 0.892, 0.9638, 0.9162, 0.9219, 0.9162, 0.9219, 0.9404, 0.88, 0.9581, 0.8977, 0.9162, 0.9219, 0.9162, 0.9219, 0.8743, 0.8977, 0.892, 0.88, 0.9162, 0.9219, 0.9162, 0.9219, 0.9404, 0.9638, 0.9162, 0.9703, 0.9162, 0.9219, 0.9162, 0.9219, 0.892, 0.9638, 0.8743, 0.9461, 0.9162, 0.9219, 0.9162, 0.9219, 0.9581, 0.8977, 0.9646, 0.9219, 0.9162, 0.9219, 0.9162, 0.9219, 0.892, 0.88, 0.9162, 0.8735, 0.9162, 0.9219, 0.9162, 0.9219, 0.8743, 0.9461, 0.8679, 0.9219, 0.9162, 0.9219, 0.9162, 0.9219, 0.9646, 0.9219, 0.9581, 0.9461, 0.9162, 0.9219, 0.9162, 0.9219, 0.9162, 0.8735, 0.9404, 0.88, 0.9162, 0.9219, 0.9162, 0.9219])
me_cube_001.materials.append(mat_cutematerial)
me_cube_001.use_remesh_preserve_volume = False
me_cube_001.use_remesh_preserve_attributes = False
me_cube_001.use_mirror_vertex_groups = False
me_cube_001.update()
me_cylinder_002 = bpy.data.meshes.new('Cylinder.002')
me_cylinder_002.from_pydata([(4.14, -1.386e-08, 14.49), (4.14, 0.25, 14.49), (4.14, -0.25, 14.49), (3.662, -1.386e-08, 14.49), (3.662, 0.25, 14.49), (3.662, -0.25, 14.49), (4.14, -0.25, 19.59), (4.14, -1.386e-08, 19.59), (3.662, -1.386e-08, 19.59), (4.14, 0.25, 19.59), (3.662, 0.25, 19.59), (3.662, -0.25, 19.59), (4.004, -0.1073, 21.82), (4.004, -1.386e-08, 21.82), (3.798, -1.386e-08, 21.82), (4.004, 0.1073, 21.82), (3.798, 0.1073, 21.82), (3.798, -0.1073, 21.82), (0.1683, -1.386e-08, 14.49), (0.1683, 0.25, 14.49), (0.1683, -0.25, 14.49), (-0.3104, -1.386e-08, 14.49), (-0.3104, 0.25, 14.49), (-0.3104, -0.25, 14.49), (0.1683, -0.25, 19.59), (0.1683, -1.386e-08, 19.59), (-0.3104, -1.386e-08, 19.59), (0.1683, 0.25, 19.59), (-0.3104, 0.25, 19.59), (-0.3104, -0.25, 19.59), (0.03173, -0.1073, 21.82), (0.03173, -1.386e-08, 21.82), (-0.1738, -1.386e-08, 21.82), (0.03173, 0.1073, 21.82), (-0.1738, 0.1073, 21.82), (-0.1738, -0.1073, 21.82), (-1.704, -1.386e-08, 14.49), (-1.704, 0.25, 14.49), (-1.704, -0.25, 14.49), (-2.183, -1.386e-08, 14.49), (-2.183, 0.25, 14.49), (-2.183, -0.25, 14.49), (-1.704, -0.25, 19.59), (-1.704, -1.386e-08, 19.59), (-2.183, -1.386e-08, 19.59), (-1.704, 0.25, 19.59), (-2.183, 0.25, 19.59), (-2.183, -0.25, 19.59), (-1.841, -0.1073, 21.82), (-1.841, -1.386e-08, 21.82), (-2.046, -1.386e-08, 21.82), (-1.841, 0.1073, 21.82), (-2.046, 0.1073, 21.82), (-2.046, -0.1073, 21.82), (-3.563, -1.386e-08, 14.49), (-3.563, 0.25, 14.49), (-3.563, -0.25, 14.49), (-4.042, -1.386e-08, 14.49), (-4.042, 0.25, 14.49), (-4.042, -0.25, 14.49), (-3.563, -0.25, 19.59), (-3.563, -1.386e-08, 19.59), (-4.042, -1.386e-08, 19.59), (-3.563, 0.25, 19.59), (-4.042, 0.25, 19.59), (-4.042, -0.25, 19.59), (-3.7, -0.1073, 21.82), (-3.7, -1.386e-08, 21.82), (-3.905, -1.386e-08, 21.82), (-3.7, 0.1073, 21.82), (-3.905, 0.1073, 21.82), (-3.905, -0.1073, 21.82), (2.254, -1.386e-08, 14.49), (2.254, 0.25, 14.49), (2.254, -0.25, 14.49), (1.776, -1.386e-08, 14.49), (1.776, 0.25, 14.49), (1.776, -0.25, 14.49), (2.254, -0.25, 19.59), (2.254, -1.386e-08, 19.59), (1.776, -1.386e-08, 19.59), (2.254, 0.25, 19.59), (1.776, 0.25, 19.59), (1.776, -0.25, 19.59), (2.118, -0.1073, 21.82), (2.118, -1.386e-08, 21.82), (1.912, -1.386e-08, 21.82), (2.118, 0.1073, 21.82), (1.912, 0.1073, 21.82), (1.912, -0.1073, 21.82), (-0.005093, 1.0, -26.06), (-0.005093, 1.0, 11.89), (0.8609, 0.5, -26.06), (0.8609, 0.3062, 13.49), (0.8609, -0.5, -26.06), (0.8609, -0.3062, 13.49), (-0.005093, -1.0, -26.06), (-0.005093, -1.0, 11.89), (-0.8711, -0.5, -26.06), (-0.8711, -0.3062, 13.49), (-0.8711, 0.5, -26.06), (-0.8711, 0.3062, 13.49), (0.8609, 0.3062, 14.45), (-0.005092, 0.3206, 14.45), (0.8609, -0.3062, 14.45), (-0.005092, -0.3206, 14.45), (-0.8711, -0.3062, 14.45), (-0.8711, 0.3062, 14.45), (4.189, -0.3062, 13.49), (4.189, 0.3062, 13.49), (-4.2, 0.3062, 13.49), (-4.2, -0.3062, 13.49), (4.189, -0.3062, 14.45), (4.189, 0.3062, 14.45), (-4.2, 0.3062, 14.45), (-4.2, -0.3062, 14.45)], [], [(4, 1, 0, 3), (3, 0, 2, 5), (9, 10, 16, 15), (11, 6, 12, 17), (3, 5, 11, 8), (4, 3, 8, 10), (0, 1, 9, 7), (2, 0, 7, 6), (5, 2, 6, 11), (1, 4, 10, 9), (16, 14, 13, 15), (14, 17, 12, 13), (8, 11, 17, 14), (10, 8, 14, 16), (7, 9, 15, 13), (6, 7, 13, 12), (22, 19, 18, 21), (21, 18, 20, 23), (27, 28, 34, 33), (29, 24, 30, 35), (21, 23, 29, 26), (22, 21, 26, 28), (18, 19, 27, 25), (20, 18, 25, 24), (23, 20, 24, 29), (19, 22, 28, 27), (34, 32, 31, 33), (32, 35, 30, 31), (26, 29, 35, 32), (28, 26, 32, 34), (25, 27, 33, 31), (24, 25, 31, 30), (40, 37, 36, 39), (39, 36, 38, 41), (45, 46, 52, 51), (47, 42, 48, 53), (39, 41, 47, 44), (40, 39, 44, 46), (36, 37, 45, 43), (38, 36, 43, 42), (41, 38, 42, 47), (37, 40, 46, 45), (52, 50, 49, 51), (50, 53, 48, 49), (44, 47, 53, 50), (46, 44, 50, 52), (43, 45, 51, 49), (42, 43, 49, 48), (58, 55, 54, 57), (57, 54, 56, 59), (63, 64, 70, 69), (65, 60, 66, 71), (57, 59, 65, 62), (58, 57, 62, 64), (54, 55, 63, 61), (56, 54, 61, 60), (59, 56, 60, 65), (55, 58, 64, 63), (70, 68, 67, 69), (68, 71, 66, 67), (62, 65, 71, 68), (64, 62, 68, 70), (61, 63, 69, 67), (60, 61, 67, 66), (76, 73, 72, 75), (75, 72, 74, 77), (81, 82, 88, 87), (83, 78, 84, 89), (75, 77, 83, 80), (76, 75, 80, 82), (72, 73, 81, 79), (74, 72, 79, 78), (77, 74, 78, 83), (73, 76, 82, 81), (88, 86, 85, 87), (86, 89, 84, 85), (80, 83, 89, 86), (82, 80, 86, 88), (79, 81, 87, 85), (78, 79, 85, 84), (90, 91, 93, 92), (92, 93, 95, 94), (94, 95, 97, 96), (96, 97, 99, 98), (91, 101, 107, 103), (98, 99, 101, 100), (100, 101, 91, 90), (90, 92, 94, 96, 98, 100), (102, 103, 107, 106, 105, 104), (99, 97, 105, 106), (107, 101, 110, 114), (93, 102, 113, 109), (93, 91, 103, 102), (97, 95, 104, 105), (108, 109, 113, 112), (110, 111, 115, 114), (106, 107, 114, 115), (104, 95, 108, 112), (99, 106, 115, 111), (95, 93, 109, 108), (101, 99, 111, 110), (102, 104, 112, 113)])
me_cylinder_002.polygons.foreach_set('material_index', [0, 0, 0, 0, 0, 0, 0, 0, 0, 0, 0, 0, 0, 0, 0, 0, 1, 1, 1, 1, 1, 1, 1, 1, 1, 1, 1, 1, 1, 1, 1, 1, 0, 0, 0, 0, 0, 0, 0, 0, 0, 0, 0, 0, 0, 0, 0, 0, 0, 0, 0, 0, 0, 0, 0, 0, 0, 0, 0, 0, 0, 0, 0, 0, 0, 0, 0, 0, 0, 0, 0, 0, 0, 0, 0, 0, 0, 0, 0, 0, 2, 2, 2, 2, 0, 2, 2, 2, 0, 0, 0, 0, 0, 0, 0, 0, 0, 0, 0, 0, 0, 0])
me_cylinder_002.materials.append(mat_material_006)
me_cylinder_002.materials.append(mat_material_005)
me_cylinder_002.materials.append(mat_material_004)
me_cylinder_002.use_remesh_preserve_volume = False
me_cylinder_002.use_remesh_preserve_attributes = False
me_cylinder_002.use_mirror_vertex_groups = False
me_cylinder_002.update()
me_circle_001 = bpy.data.meshes.new('Circle.001')
me_circle_001.from_pydata([(-8.333e-09, 1.14, 0.008274), (-0.7327, 0.8731, -0.1435), (-1.122, 0.1979, -0.1435), (-0.9871, -0.5699, 0.008274), (-0.3898, -1.071, 0.008274), (0.3898, -1.071, 0.008274), (0.9871, -0.5699, -0.1435), (1.122, 0.1979, -0.1435), (0.7327, 0.8731, 0.008274), (-0.4214, 0.5022, 0.108), (2.053e-08, 0.6556, 0.108), (-0.6457, 0.1138, 0.108), (-0.5678, -0.3278, 0.108), (-0.2242, -0.6161, 0.108), (0.2242, -0.6161, 0.108), (0.5678, -0.3278, 0.108), (0.6457, 0.1138, 0.108), (0.4214, 0.5022, 0.108), (-0.3656, 0.4357, 0.456), (2.351e-08, 0.5688, 0.456), (-0.5601, 0.09877, 0.456), (-0.4926, -0.2844, 0.456), (-0.1945, -0.5345, 0.456), (0.1945, -0.5345, 0.456), (0.4926, -0.2844, 0.456), (0.5601, 0.09877, 0.456), (0.3656, 0.4357, 0.456), (-0.2237, 0.2666, 0.5226), (4.137e-08, 0.348, 0.5226), (-0.3427, 0.06043, 0.5226), (-0.3014, -0.174, 0.5226), (-0.119, -0.327, 0.5226), (0.119, -0.327, 0.5226), (0.3014, -0.174, 0.5226), (0.3427, 0.06043, 0.5226), (0.2237, 0.2666, 0.5226), (-0.4906, 0.5847, 0.065), (1.411e-08, 0.7633, 0.065), (-0.7517, 0.1325, 0.065), (-0.661, -0.3816, 0.065), (-0.2611, -0.7172, 0.065), (0.2611, -0.7172, 0.065), (0.661, -0.3816, 0.065), (0.7517, 0.1325, 0.065), (0.4906, 0.5847, 0.065), (-0.3261, 0.3887, 0.1452), (2.381e-08, 0.5074, 0.1452), (-0.4997, 0.08811, 0.1452), (-0.4394, -0.2537, 0.1452), (-0.1735, -0.4768, 0.1452), (0.1735, -0.4768, 0.1452), (0.4394, -0.2537, 0.1452), (0.4997, 0.08811, 0.1452), (0.3261, 0.3887, 0.1452), (-0.3261, 0.3887, 0.2735), (2.381e-08, 0.5074, 0.2735), (-0.4997, 0.08811, 0.2735), (-0.4394, -0.2537, 0.2735), (-0.1735, -0.4768, 0.2735), (0.1735, -0.4768, 0.2735), (0.4394, -0.2537, 0.2735), (0.4997, 0.08811, 0.2735), (0.3261, 0.3887, 0.2735), (-0.2107, 0.5789, 0.108), (-0.5335, 0.308, 0.108), (-0.6067, -0.107, 0.108), (-0.396, -0.4719, 0.108), (1.49e-07, -0.6161, 0.108), (0.396, -0.4719, 0.108), (0.6067, -0.107, 0.108), (0.5335, 0.308, 0.108), (0.2107, 0.5789, 0.108), (-0.1828, 0.5022, 0.456), (-0.4629, 0.2672, 0.456), (-0.5263, -0.09281, 0.456), (-0.3435, -0.4094, 0.456), (1.341e-07, -0.5345, 0.456), (0.3435, -0.4094, 0.456), (0.5263, -0.09281, 0.456), (0.4629, 0.2672, 0.456), (0.1828, 0.5022, 0.456), (-0.5302, -0.3061, 0.282), (-0.6029, 0.1063, 0.282), (0.6029, 0.1063, 0.282), (0.5302, -0.3061, 0.282), (-0.2094, -0.5753, 0.282), (-0.3935, 0.469, 0.282), (2.202e-08, 0.6122, 0.282), (0.3935, 0.469, 0.282), (0.2094, -0.5753, 0.282), (0.3698, -0.4407, 0.282), (0.1968, 0.5406, 0.282), (-0.4982, 0.2876, 0.282), (1.416e-07, -0.5753, 0.282), (0.4982, 0.2876, 0.282), (-0.1968, 0.5406, 0.282), (-0.3698, -0.4407, 0.282), (0.5665, -0.09989, 0.282), (-0.5665, -0.09989, 0.282), (-0.319, -0.5319, 0.3097), (-0.319, -0.5319, 0.1038), (-0.07961, -0.6206, 0.3097), (-0.07961, -0.6206, 0.1038), (-0.1993, -0.5762, 0.3097), (-0.319, -0.5319, 0.2068), (-0.1993, -0.5762, 0.1038), (-0.07961, -0.6206, 0.2068), (-0.1273, -0.6029, 0.2286), (-0.2592, -0.5541, 0.3097), (-0.319, -0.5319, 0.1553), (-0.1395, -0.5984, 0.1038), (-0.07961, -0.6206, 0.2582), (-0.1395, -0.5984, 0.3097), (-0.319, -0.5319, 0.2582), (-0.2592, -0.5541, 0.1038), (-0.07961, -0.6206, 0.1553), (-0.1273, -0.6029, 0.2068), (-0.2714, -0.5495, 0.2068), (-0.1993, -0.5762, 0.2687), (-0.1993, -0.5762, 0.1448), (-0.2714, -0.5495, 0.1448), (-0.2714, -0.5495, 0.2687), (-0.1273, -0.6029, 0.2687), (-0.1273, -0.6029, 0.1448), (-0.1273, -0.6029, 0.185), (-0.1951, -0.5778, 0.2286), (-0.1951, -0.5778, 0.2068), (-0.1951, -0.5778, 0.185), (-0.3263, -0.5513, 0.3097), (-0.3263, -0.5513, 0.1038), (-0.08681, -0.64, 0.3097), (-0.08681, -0.64, 0.1038), (-0.2065, -0.5957, 0.3097), (-0.3263, -0.5513, 0.2068), (-0.2065, -0.5957, 0.1038), (-0.08681, -0.64, 0.2068), (-0.1345, -0.6224, 0.2286), (-0.2664, -0.5735, 0.3097), (-0.3263, -0.5513, 0.1553), (-0.1467, -0.6179, 0.1038), (-0.08681, -0.64, 0.2582), (-0.1467, -0.6179, 0.3097), (-0.3263, -0.5513, 0.2582), (-0.2664, -0.5735, 0.1038), (-0.08681, -0.64, 0.1553), (-0.2786, -0.569, 0.2068), (-0.2065, -0.5957, 0.2687), (-0.2065, -0.5957, 0.1448), (-0.2786, -0.569, 0.1448), (-0.2786, -0.569, 0.2687), (-0.1345, -0.6224, 0.2687), (-0.1345, -0.6224, 0.1448), (-0.1345, -0.6224, 0.185), (-0.2023, -0.5972, 0.2286), (-0.2023, -0.5972, 0.2068), (-0.2023, -0.5972, 0.185), (-0.3254, -0.5717, 0.3036), (-0.3254, -0.5717, 0.1099), (-0.1001, -0.6552, 0.3036), (-0.1001, -0.6552, 0.1099), (-0.2127, -0.6135, 0.3036), (-0.3254, -0.5717, 0.2068), (-0.2127, -0.6135, 0.1099), (-0.1001, -0.6552, 0.2068), (-0.1434, -0.6391, 0.2233), (-0.2691, -0.5926, 0.3036), (-0.3254, -0.5717, 0.1583), (-0.1564, -0.6343, 0.1099), (-0.1001, -0.6552, 0.2552), (-0.1564, -0.6343, 0.3036), (-0.3254, -0.5717, 0.2552), (-0.2691, -0.5926, 0.1099), (-0.1001, -0.6552, 0.1583), (-0.1449, -0.6386, 0.2068), (-0.2806, -0.5883, 0.2068), (-0.2127, -0.6135, 0.2651), (-0.2127, -0.6135, 0.1485), (-0.2806, -0.5883, 0.1485), (-0.2806, -0.5883, 0.2651), (-0.1449, -0.6386, 0.2651), (-0.1449, -0.6386, 0.1485), (-0.1434, -0.6391, 0.1902), (-0.2038, -0.6168, 0.2233), (-0.2038, -0.6168, 0.2068), (-0.2038, -0.6168, 0.1902)], [], [(5, 4, 40, 41), (98, 81, 21, 74), (4, 5, 14, 67, 13), (1, 2, 11, 64, 9), (8, 0, 10, 71, 17), (5, 6, 15, 68, 14), (2, 3, 12, 65, 11), (6, 7, 16, 69, 15), (3, 4, 13, 66, 12), (0, 1, 9, 63, 10), (7, 8, 17, 70, 16), (18, 73, 20, 29, 27), (97, 83, 25, 78), (96, 85, 22, 75), (95, 86, 18, 72), (94, 88, 26, 79), (93, 89, 23, 76), (92, 82, 20, 73), (91, 87, 19, 80), (90, 84, 24, 77), (27, 29, 30, 31, 32, 33, 34, 35, 28), (26, 80, 19, 28, 35), (23, 77, 24, 33, 32), (20, 74, 21, 30, 29), (24, 78, 25, 34, 33), (21, 75, 22, 31, 30), (19, 72, 18, 27, 28), (25, 79, 26, 35, 34), (22, 76, 23, 32, 31), (43, 42, 51, 52), (2, 1, 36, 38), (0, 8, 44, 37), (6, 5, 41, 42), (3, 2, 38, 39), (7, 6, 42, 43), (4, 3, 39, 40), (1, 0, 37, 36), (8, 7, 43, 44), (46, 53, 62, 55), (40, 39, 48, 49), (36, 37, 46, 45), (44, 43, 52, 53), (41, 40, 49, 50), (38, 36, 45, 47), (37, 44, 53, 46), (42, 41, 50, 51), (39, 38, 47, 48), (54, 55, 62, 61, 60, 59, 58, 57, 56), (51, 50, 59, 60), (48, 47, 56, 57), (52, 51, 60, 61), (49, 48, 57, 58), (45, 46, 55, 54), (53, 52, 61, 62), (50, 49, 58, 59), (47, 45, 54, 56), (89, 90, 77, 23), (14, 68, 90, 89), (68, 15, 84, 90), (88, 91, 80, 26), (17, 71, 91, 88), (71, 10, 87, 91), (86, 92, 73, 18), (9, 64, 92, 86), (64, 11, 82, 92), (85, 93, 76, 22), (13, 67, 93, 85), (67, 14, 89, 93), (83, 94, 79, 25), (16, 70, 94, 83), (70, 17, 88, 94), (87, 95, 72, 19), (10, 63, 95, 87), (63, 9, 86, 95), (81, 96, 75, 21), (12, 66, 96, 81), (66, 13, 85, 96), (84, 97, 78, 24), (15, 69, 97, 84), (69, 16, 83, 97), (82, 98, 74, 20), (11, 65, 98, 82), (65, 12, 81, 98), (123, 115, 102, 110), (122, 111, 106, 116, 107), (120, 119, 105, 114), (104, 117, 120, 109), (109, 120, 114, 100), (108, 103, 118, 121), (99, 108, 121, 113), (113, 121, 117, 104), (112, 101, 111, 122), (103, 112, 122, 118), (124, 127, 126, 116), (116, 106, 115, 123, 124), (116, 126, 125, 107), (119, 123, 110, 105), (133, 138, 166, 161), (148, 145, 174, 177), (132, 137, 165, 160), (153, 154, 183, 182), (147, 148, 177, 176), (151, 147, 176, 180), (154, 155, 184, 183), (150, 136, 164, 179), (144, 135, 163, 172), (152, 151, 180, 181), (146, 150, 179, 175), (143, 134, 162, 171), (131, 144, 172, 159), (142, 133, 161, 170), (122, 107, 136, 150), (126, 127, 155, 154), (123, 119, 147, 151), (119, 120, 148, 147), (125, 126, 154, 153), (103, 108, 137, 132), (120, 117, 145, 148), (104, 109, 138, 133), (108, 99, 128, 137), (105, 110, 139, 134), (127, 124, 152, 155), (109, 100, 129, 138), (121, 118, 146, 149), (106, 111, 140, 135), (107, 125, 153, 136), (110, 102, 131, 139), (101, 112, 141, 130), (111, 101, 130, 140), (99, 113, 142, 128), (112, 103, 132, 141), (117, 121, 149, 145), (100, 114, 143, 129), (113, 104, 133, 142), (102, 115, 144, 131), (114, 105, 134, 143), (118, 122, 150, 146), (124, 123, 151, 152), (115, 106, 135, 144), (180, 167, 159, 172), (179, 164, 173, 163, 168), (177, 171, 162, 176), (161, 166, 177, 174), (166, 157, 171, 177), (165, 178, 175, 160), (156, 170, 178, 165), (170, 161, 174, 178), (169, 179, 168, 158), (160, 175, 179, 169), (181, 173, 183, 184), (173, 181, 180, 172, 163), (173, 164, 182, 183), (176, 162, 167, 180), (137, 128, 156, 165), (134, 139, 167, 162), (155, 152, 181, 184), (138, 129, 157, 166), (149, 146, 175, 178), (135, 140, 168, 163), (136, 153, 182, 164), (139, 131, 159, 167), (130, 141, 169, 158), (140, 130, 158, 168), (128, 142, 170, 156), (141, 132, 160, 169), (145, 149, 178, 174), (129, 143, 171, 157)])
me_circle_001.polygons.foreach_set('material_index', [0, 0, 0, 0, 0, 0, 0, 0, 0, 0, 0, 0, 0, 0, 0, 0, 0, 0, 0, 0, 0, 0, 0, 0, 0, 0, 0, 0, 0, 0, 0, 0, 0, 0, 0, 0, 0, 0, 0, 0, 0, 0, 0, 0, 0, 0, 0, 0, 0, 0, 0, 0, 0, 0, 0, 0, 0, 1, 1, 0, 1, 1, 0, 1, 1, 0, 1, 1, 0, 1, 1, 0, 1, 1, 0, 1, 1, 0, 1, 1, 0, 1, 1, 2, 2, 2, 2, 2, 2, 2, 2, 2, 2, 2, 2, 2, 2, 2, 2, 2, 2, 2, 2, 2, 2, 2, 2, 2, 2, 2, 2, 2, 2, 2, 2, 2, 2, 2, 2, 2, 2, 2, 2, 2, 2, 2, 2, 2, 2, 2, 2, 2, 2, 2, 2, 2, 2, 2, 2, 2, 2, 2, 2, 2, 2, 2, 2, 2, 2, 2, 2, 2, 2, 2, 2, 2, 2, 2, 2, 2, 2, 2, 2, 2, 2, 2, 2])
me_circle_001.materials.append(mat_material_001)
me_circle_001.materials.append(mat_material_002)
me_circle_001.materials.append(mat_material_003)
me_circle_001.use_remesh_preserve_volume = False
me_circle_001.use_remesh_preserve_attributes = False
me_circle_001.use_mirror_vertex_groups = False
me_circle_001.update()
arm_armature = bpy.data.armatures.new('Armature')  # bones are not reproduced

# ---- objects
ob_bones = bpy.data.objects.new('BONES', arm_armature)
ob_cutecharacter = bpy.data.objects.new('CuteCharacter', me_cube_001)
ob_cylinder_001 = bpy.data.objects.new('Cylinder.001', me_cylinder_002)
ob_circle = bpy.data.objects.new('Circle', me_circle_001)

# ---- transforms, parenting, visibility, modifiers, constraints
ob_bones.location = (0.0, 0.0, 0.0)
ob_bones.lineart.crease_threshold = 0.0
ob_cutecharacter.parent = ob_bones
ob_cutecharacter.location = (0.0, 0.0, 0.0)
ob_cutecharacter.lock_rotations_4d = False
ob_cutecharacter.empty_display_type = 'ARROWS'
ob_cutecharacter.lineart.crease_threshold = 0.0
_vg = ob_cutecharacter.vertex_groups.new(name='Hips')
for _i, _w in zip([6, 7, 23, 42, 66, 67, 68, 70, 72, 94, 95, 96, 97, 98, 99, 100, 101, 102, 103, 105, 106, 107, 108, 109, 110, 111, 112, 113, 114, 115, 116, 117, 118, 119, 120, 121, 124, 130, 133, 134, 135, 136, 148, 152, 153, 154, 155, 156, 157, 158, 159, 160, 161, 163, 165, 179, 180, 191, 192, 194, 195, 197], [0.0137, 0.0272, 0.07189, 0.0134, 0.3681, 0.09191, 0.112, 0.06082, 0.05031, 0.3005, 0.3136, 0.01624, 0.02969, 0.7743, 0.7371, 0.6693, 0.4972, 0.4877, 0.4321, 0.05882, 0.1421, 0.07675, 0.051, 0.05474, 0.5213, 0.3138, 0.1815, 0.4302, 0.5721, 0.6805, 0.5924, 0.5442, 0.1069, 0.05666, 0.02399, 0.06845, 0.01826, 0.01055, 0.073, 0.2172, 0.172, 0.04596, 0.01989, 0.1506, 0.1664, 0.5782, 0.7098, 0.4546, 0.5818, 0.3715, 0.2535, 0.09493, 0.1743, 0.1131, 0.02821, 0.259, 0.2267, 0.06436, 0.1651, 0.03268, 0.1411, 0.1258]): _vg.add([_i], _w, 'REPLACE')
_vg = ob_cutecharacter.vertex_groups.new(name='Chest')
for _i, _w in zip([114, 118, 119, 120, 121, 127, 128, 129, 130, 131, 132, 133, 134, 135, 136, 146, 147, 148, 149, 150, 151, 164, 169, 170, 171, 172, 173, 176, 177, 178, 181, 182, 215, 237, 239, 261, 262, 276, 277, 293, 294, 295, 296, 297, 301, 302, 303], [0.04418, 0.088, 0.1895, 0.06942, 0.0381, 0.3588, 0.0752, 0.2705, 0.4152, 0.0718, 0.07159, 0.4019, 0.1303, 0.04804, 0.08841, 0.1939, 0.0755, 0.2108, 0.1496, 0.0641, 0.07788, 0.002164, 0.06088, 0.1167, 0.06935, 0.1485, 0.003585, 0.006773, 0.009211, 0.008447, 0.009636, 0.008372, 0.00125, 0.01542, 0.01478, 0.05288, 0.05035, 0.006053, 0.005569, 0.07518, 0.07151, 0.1007, 0.06065, 0.006583, 0.007068, 0.05502, 0.08792]): _vg.add([_i], _w, 'REPLACE')
_vg = ob_cutecharacter.vertex_groups.new(name='Neck')
for _i, _w in zip([127, 129, 132, 142, 145, 146, 147, 149, 150, 166, 167, 168, 169, 170, 171, 172, 173, 176, 177, 181, 182, 213, 215, 217, 218, 237, 239, 241, 261, 262, 263, 264, 265, 268, 275, 276, 277, 293, 294, 295, 296, 297, 298, 299, 300, 301, 302, 303], [0.002607, 0.02706, 0.02009, 0.01261, 0.001834, 0.02439, 0.02254, 0.05544, 0.06248, 0.05757, 0.02004, 0.03184, 0.09868, 0.06841, 0.04323, 0.05593, 0.02346, 0.04749, 0.006407, 0.06553, 0.08236, 0.01709, 0.04101, 0.01647, 0.01996, 0.01948, 0.03816, 0.01181, 0.05137, 0.09699, 0.05172, 0.06963, 0.01759, 0.03398, 0.04031, 0.09285, 0.06776, 0.05806, 0.07405, 0.0764, 0.05517, 0.09171, 0.08858, 0.04003, 0.04903, 0.1241, 0.1348, 0.07517]): _vg.add([_i], _w, 'REPLACE')
_vg = ob_cutecharacter.vertex_groups.new(name='Head')
for _i, _w in zip([118, 119, 120, 121, 127, 128, 129, 130, 131, 132, 133, 137, 138, 139, 140, 141, 142, 143, 144, 145, 146, 147, 148, 149, 150, 151, 164, 166, 167, 168, 169, 170, 171, 172, 173, 174, 175, 176, 177, 178, 181, 182, 199, 200, 201, 202, 203, 204, 205, 206, 207, 208, 209, 210, 211, 212, 213, 214, 215, 216, 217, 218, 219, 220, 221, 222, 223, 224, 225, 226, 227, 228, 229, 230, 231, 232, 233, 234, 235, 236, 237, 238, 239, 240, 241, 242, 243, 244, 245, 246, 247, 248, 249, 250, 251, 252, 253, 254, 255, 256, 257, 258, 259, 260, 261, 262, 263, 264, 265, 266, 267, 268, 269, 270, 271, 272, 273, 274, 275, 276, 277, 278, 279, 280, 281, 282, 283, 284, 285, 286, 287, 288, 289, 290, 291, 292, 293, 294, 295, 296, 297, 298, 299, 300, 301, 302, 303, 304, 305, 306, 307, 308, 309, 310, 311, 312, 313, 314, 315, 316, 317, 318, 319, 320, 321, 322, 323, 324, 325, 326, 327], [0.02714, 0.0747, 0.05498, 0.005969, 0.1765, 0.1366, 0.2589, 0.09299, 0.04703, 0.2311, 0.02582, 0.1009, 0.093, 0.05365, 0.0921, 0.1623, 0.173, 0.004442, 0.04858, 0.1849, 0.1913, 0.1644, 0.1199, 0.2815, 0.2583, 0.09605, 0.02085, 0.3335, 0.3149, 0.3236, 0.3664, 0.3747, 0.4168, 0.5005, 0.1837, 0.1074, 0.02682, 0.2234, 0.1439, 0.08246, 0.3739, 0.3469, 0.9982, 0.9962, 0.9896, 0.9804, 0.9839, 0.992, 0.9941, 0.9892, 0.9451, 0.9904, 0.9949, 0.9265, 0.9407, 0.9207, 0.8185, 0.9114, 0.7359, 0.8809, 0.7898, 0.757, 0.8903, 0.9058, 0.9988, 0.9979, 0.9963, 0.9883, 0.9774, 0.9934, 0.9856, 0.9367, 0.9585, 0.9886, 0.9943, 0.9402, 0.9537, 0.9289, 0.9349, 0.9119, 0.82, 0.9029, 0.7232, 0.8692, 0.7737, 0.8964, 0.9285, 0.9038, 0.9112, 0.9245, 0.9821, 0.9905, 0.9902, 0.9946, 0.997, 0.9933, 0.9948, 0.9965, 0.9264, 0.9467, 0.9791, 0.9648, 0.9755, 0.9603, 0.6607, 0.5218, 0.5319, 0.5758, 0.8155, 0.9142, 0.89, 0.7523, 0.9408, 0.9156, 0.9961, 0.9397, 0.9598, 0.9686, 0.5502, 0.5264, 0.6363, 0.9932, 0.9963, 0.9633, 0.9791, 0.9317, 0.9113, 0.9989, 0.9515, 0.9276, 0.9193, 0.8928, 0.997, 0.9929, 0.9752, 0.9543, 0.6786, 0.5176, 0.6176, 0.5763, 0.5594, 0.498, 0.4657, 0.4553, 0.4563, 0.4573, 0.4624, 0.1441, 0.0007229, 0.002013, 0.004342, 0.004274, 0.005157, 0.001226, 0.001471, 0.0005182, 0.0001696, 0.001959, 0.0009751, 0.0003691, 0.0003691, 0.0002023, 0.0003691, 0.0003691, 0.0003691, 0.0003691, 0.0003691, 0.0003691, 0.0003691, 0.0003691, 0.0003691]): _vg.add([_i], _w, 'REPLACE')
_vg = ob_cutecharacter.vertex_groups.new(name='ShoulderConnector.L')
for _i, _w in zip([129, 170, 172, 293, 295, 303], [0.01703, 0.02711, 0.05844, 0.005088, 0.03328, 0.005181]): _vg.add([_i], _w, 'REPLACE')
_vg = ob_cutecharacter.vertex_groups.new(name='Shoulder.L')
_vg = ob_cutecharacter.vertex_groups.new(name='UpperArm.L')
for _i, _w in zip([105, 106, 109, 112, 117, 122, 124, 125, 135, 158, 160, 163, 165], [0.0, 0.0, 0.0, 0.0, 0.0, 0.0, 0.0, 0.0, 0.0, 0.0, 0.0, 0.0, 0.0]): _vg.add([_i], _w, 'REPLACE')
_vg = ob_cutecharacter.vertex_groups.new(name='LowerArm.L')
_vg = ob_cutecharacter.vertex_groups.new(name='Hand.L')
_vg = ob_cutecharacter.vertex_groups.new(name='ShoulderConnector.R')
for _i, _w in zip([111, 112, 114, 117, 118, 119, 120, 121, 123, 126, 127, 128, 129, 130, 131, 132, 133, 134, 135, 136, 137, 138, 139, 140, 141, 142, 143, 144, 145, 146, 147, 148, 149, 150, 151, 158, 162, 163, 164, 165, 166, 167, 168, 169, 170, 171, 172, 173, 174, 175, 176, 177, 178, 181, 182, 207, 210, 211, 212, 213, 214, 215, 216, 217, 218, 219, 220, 228, 229, 234, 236, 237, 238, 239, 240, 241, 242, 243, 244, 245, 246, 255, 256, 261, 262, 263, 264, 265, 266, 267, 268, 270, 275, 276, 277, 282, 283, 285, 286, 287, 288, 293, 294, 295, 296, 297, 298, 299, 300, 301, 302, 303], [0.01431, 0.004116, 0.04175, 0.02946, 0.08892, 0.1645, 0.2532, 0.08951, 0.03397, 0.005636, 0.3328, 0.4769, 0.3552, 0.3035, 0.4721, 0.4492, 0.2353, 0.1098, 0.1154, 0.3911, 0.09504, 0.1304, 0.05044, 0.09395, 0.16, 0.2023, 0.062, 0.03523, 0.161, 0.2337, 0.3086, 0.19, 0.2666, 0.3212, 0.2063, 0.002267, 0.1195, 0.05642, 0.08301, 0.03958, 0.2753, 0.2626, 0.2661, 0.2837, 0.2363, 0.3684, 0.3018, 0.3427, 0.243, 0.1668, 0.1954, 0.1484, 0.1038, 0.3445, 0.2588, 0.02425, 0.01207, 0.01165, 0.01011, 0.1192, 0.06457, 0.09691, 0.05024, 0.107, 0.106, 0.05213, 0.05385, 0.03659, 0.003154, 0.0134, 0.01358, 0.1228, 0.07311, 0.09681, 0.0523, 0.1076, 0.05395, 0.04575, 0.02389, 0.02624, 0.02811, 0.00919, 0.01441, 0.2128, 0.1752, 0.2131, 0.196, 0.1086, 0.05693, 0.04913, 0.09697, 0.02822, 0.2096, 0.1774, 0.2023, 0.03213, 0.02223, 0.01301, 0.0002595, 0.05511, 0.02768, 0.2051, 0.1709, 0.2521, 0.2775, 0.2555, 0.2289, 0.251, 0.2604, 0.2093, 0.2159, 0.2036]): _vg.add([_i], _w, 'REPLACE')
_vg = ob_cutecharacter.vertex_groups.new(name='Shoulder.R')
for _i, _w in zip([105, 106, 109, 110, 111, 112, 113, 114, 115, 116, 117, 118, 119, 120, 121, 122, 123, 124, 125, 126, 127, 128, 129, 130, 131, 132, 133, 134, 135, 136, 137, 138, 139, 140, 141, 142, 143, 144, 145, 146, 147, 148, 149, 150, 151, 158, 159, 160, 161, 162, 163, 164, 165, 166, 167, 168, 169, 170, 171, 172, 173, 174, 175, 176, 177, 178, 181, 182, 183, 184, 185, 186, 187, 188, 189, 190, 210, 213, 214, 215, 216, 217, 218, 219, 220, 234, 236, 237, 238, 239, 240, 241, 242, 243, 244, 245, 246, 255, 261, 262, 263, 264, 265, 266, 267, 268, 270, 275, 276, 277, 282, 283, 287, 288, 293, 294, 295, 296, 297, 298, 299, 300, 301, 302, 303], [0.0, 0.0, 0.0, 0.02702, 0.09404, 0.0, 0.02344, 0.06906, 0.01641, 0.01784, 0.0, 0.1917, 0.2517, 0.3448, 0.255, 0.4451, 0.6598, 0.5036, 0.5368, 0.6313, 0.1237, 0.1975, 0.1044, 0.1434, 0.2366, 0.153, 0.1477, 0.118, 0.1871, 0.2501, 0.668, 0.638, 0.6796, 0.6766, 0.5676, 0.5089, 0.6918, 0.7033, 0.5662, 0.2493, 0.3414, 0.2793, 0.2037, 0.2651, 0.4559, 0.0, 0.03617, 0.0, 0.02885, 0.6378, 0.4599, 0.6253, 0.4983, 0.309, 0.3602, 0.3551, 0.1945, 0.1616, 0.1106, 0.08153, 0.338, 0.5106, 0.6299, 0.4798, 0.5915, 0.6576, 0.1932, 0.2968, 0.152, 0.1474, 0.1392, 0.1292, 0.1279, 0.1247, 0.1327, 0.1365, 0.003578, 0.05459, 0.01675, 0.07951, 0.03336, 0.0863, 0.09638, 0.0416, 0.03653, 0.003399, 0.002206, 0.04706, 0.0139, 0.07666, 0.03501, 0.09612, 0.04279, 0.0003937, 0.01146, 0.01625, 0.01167, 0.000527, 0.07644, 0.1358, 0.2036, 0.1653, 0.06739, 0.02333, 0.03572, 0.08608, 0.01652, 0.202, 0.1693, 0.1113, 0.004161, 0.01192, 5.152e-05, 0.01356, 0.06661, 0.1256, 0.07375, 0.08766, 0.1353, 0.2106, 0.2495, 0.2489, 0.2122, 0.1581, 0.1438]): _vg.add([_i], _w, 'REPLACE')
_vg = ob_cutecharacter.vertex_groups.new(name='UpperArm.R')
for _i, _w in zip([11, 12, 13, 15, 19, 20, 21, 22, 48, 50, 52, 53, 58, 59, 60, 61, 62, 63, 64, 65, 90, 91, 92, 93, 105, 106, 109, 112, 117, 118, 119, 120, 121, 122, 123, 124, 125, 126, 131, 133, 134, 135, 136, 137, 138, 139, 140, 141, 142, 143, 144, 145, 146, 147, 148, 151, 158, 160, 162, 163, 164, 165, 166, 167, 168, 173, 174, 175, 176, 177, 178, 182, 183, 184, 185, 186, 187, 188, 189, 190, 299, 300], [0.2212, 0.2121, 0.2037, 0.2075, 0.8361, 0.8502, 0.7953, 0.8287, 0.2175, 0.2206, 0.2082, 0.2067, 0.05691, 0.05737, 0.05844, 0.05883, 0.8414, 0.8443, 0.8004, 0.8071, 0.0591, 0.06021, 0.05903, 0.05825, 0.0, 0.0, 0.0, 0.002531, 0.0005158, 0.01678, 0.01888, 0.04983, 0.04835, 0.3385, 0.2349, 0.2882, 0.2737, 0.2635, 0.01284, 0.00125, 0.003145, 0.04167, 0.0341, 0.1218, 0.09429, 0.208, 0.1058, 0.07642, 0.05987, 0.1846, 0.1915, 0.06536, 0.001077, 0.01527, 0.01152, 0.03272, 0.0, 0.02714, 0.103, 0.0, 0.1125, 0.1105, 0.02268, 0.04175, 0.03082, 0.02198, 0.05298, 0.07546, 0.03135, 0.05748, 0.08168, 0.004149, 0.7724, 0.8088, 0.8295, 0.8416, 0.8408, 0.8381, 0.7968, 0.7755, 0.01117, 0.005865]): _vg.add([_i], _w, 'REPLACE')
_vg = ob_cutecharacter.vertex_groups.new(name='LowerArm.R')
for _i, _w in zip([11, 12, 13, 14, 15, 16, 17, 18, 19, 20, 21, 22, 46, 48, 49, 50, 51, 52, 53, 54, 55, 56, 57, 58, 59, 60, 61, 62, 63, 64, 65, 86, 87, 88, 89, 90, 91, 92, 93, 183, 190], [0.5904, 0.5521, 0.603, 0.07595, 0.6697, 0.099, 0.1206, 0.1082, 0.1412, 0.1749, 0.2135, 0.2134, 0.03619, 0.6234, 0.05347, 0.5568, 0.02254, 0.5615, 0.6421, 0.09662, 0.1236, 0.1189, 0.0878, 0.8333, 0.7618, 0.6918, 0.7366, 0.2055, 0.1564, 0.2252, 0.1819, 0.02431, 0.06114, 0.05679, 0.01017, 0.7819, 0.6941, 0.7069, 0.8066, 0.00795, 0.01604]): _vg.add([_i], _w, 'REPLACE')
_vg = ob_cutecharacter.vertex_groups.new(name='Hand.R')
for _i, _w in zip([10, 11, 12, 13, 14, 15, 16, 17, 18, 46, 47, 48, 49, 50, 51, 52, 53, 54, 55, 56, 57, 58, 59, 60, 61, 64, 86, 87, 88, 89, 90, 91, 92, 93], [0.9898, 0.05545, 0.06668, 0.04394, 0.915, 0.009739, 0.8832, 0.8501, 0.8701, 0.9482, 0.9765, 0.03556, 0.934, 0.06704, 0.9569, 0.06197, 0.02188, 0.8882, 0.8471, 0.8543, 0.9001, 0.07865, 0.1061, 0.1335, 0.1174, 0.001766, 0.9567, 0.9248, 0.9307, 0.9654, 0.09942, 0.1336, 0.1274, 0.08908]): _vg.add([_i], _w, 'REPLACE')
_vg = ob_cutecharacter.vertex_groups.new(name='Hip.L')
for _i, _w in zip([99, 100, 110, 113, 115, 154, 155, 156, 157], [0.02638, 0.01619, 0.05142, 0.00165, 0.04422, 0.02783, 0.1182, 0.03403, 0.1308]): _vg.add([_i], _w, 'REPLACE')
_vg = ob_cutecharacter.vertex_groups.new(name='UpperLeg.L')
_vg = ob_cutecharacter.vertex_groups.new(name='LowerLeg.L')
_vg = ob_cutecharacter.vertex_groups.new(name='Hip.R')
for _i, _w in zip([6, 7, 23, 25, 42, 44, 66, 67, 68, 69, 70, 72, 94, 95, 96, 97, 98, 99, 100, 101, 102, 103, 104, 105, 106, 107, 108, 109, 110, 111, 112, 113, 114, 115, 116, 117, 118, 119, 120, 121, 122, 124, 125, 134, 135, 152, 153, 154, 155, 156, 157, 158, 159, 160, 161, 163, 165, 179, 180, 191, 192, 193, 194, 195, 196, 197, 198], [0.02708, 0.04084, 0.09899, 0.02771, 0.01613, 0.01687, 0.5653, 0.2374, 0.2552, 0.112, 0.06836, 0.072, 0.3507, 0.3669, 0.1438, 0.152, 0.8328, 0.6691, 0.7362, 0.7413, 0.5921, 0.6279, 0.4201, 0.2771, 0.191, 0.4153, 0.4275, 0.1976, 0.3783, 0.1806, 0.1879, 0.5296, 0.1367, 0.2685, 0.3103, 0.1428, 0.07174, 0.02157, 0.007298, 0.06461, 0.06103, 0.02853, 0.02752, 0.05972, 0.05606, 0.4668, 0.4995, 0.5318, 0.4078, 0.6054, 0.4597, 0.1798, 0.4611, 0.1949, 0.5408, 0.05667, 0.05864, 0.5208, 0.5734, 0.1013, 0.2454, 0.02136, 0.09979, 0.1638, 0.05499, 0.1674, 0.05141]): _vg.add([_i], _w, 'REPLACE')
_vg = ob_cutecharacter.vertex_groups.new(name='UpperLeg.R')
for _i, _w in zip([1, 6, 7, 8, 9, 23, 24, 25, 30, 31, 32, 33, 39, 40, 41, 42, 43, 44, 45, 66, 67, 68, 69, 70, 71, 72, 73, 78, 79, 80, 81, 82, 83, 84, 85, 94, 95, 96, 97, 98, 99, 100, 101, 102, 103, 104, 105, 106, 107, 108, 109, 110, 111, 112, 113, 114, 115, 116, 117, 118, 119, 120, 121, 122, 124, 125, 134, 135, 152, 153, 154, 155, 156, 157, 158, 159, 160, 161, 163, 164, 165, 179, 180, 183, 190, 191, 192, 193, 194, 195, 196, 197, 198], [0.5448, 0.7081, 0.3366, 0.3232, 0.2745, 0.5761, 0.7242, 0.7347, 0.159, 0.09946, 0.2781, 0.1602, 0.03224, 0.06453, 0.02758, 0.4556, 0.4631, 0.302, 0.2889, 0.5402, 0.8628, 0.7819, 0.9313, 0.6173, 0.7184, 0.6147, 0.7337, 0.1244, 0.2391, 0.2447, 0.1252, 0.004469, 0.05685, 0.06005, 0.006937, 0.6282, 0.5792, 0.922, 0.87, 0.1881, 0.2193, 0.2515, 0.4301, 0.4567, 0.4676, 0.8907, 0.4793, 0.3233, 0.8208, 0.8145, 0.3164, 0.2206, 0.1083, 0.1498, 0.3205, 0.09985, 0.1783, 0.2842, 0.1416, 0.05197, 0.01268, 0.009597, 0.05706, 0.08139, 0.05034, 0.05229, 0.04295, 0.05725, 0.7953, 0.7073, 0.3528, 0.2143, 0.3901, 0.2548, 0.2551, 0.6235, 0.2317, 0.6071, 0.07459, 0.004779, 0.06696, 0.6752, 0.6162, 0.01445, 0.03757, 0.8019, 0.6659, 0.905, 0.877, 0.6935, 0.862, 0.7342, 0.9158]): _vg.add([_i], _w, 'REPLACE')
_vg = ob_cutecharacter.vertex_groups.new(name='LowerLeg.R')
for _i, _w in zip([1, 2, 3, 4, 5, 6, 7, 8, 9, 23, 24, 25, 26, 27, 29, 30, 31, 32, 33, 34, 35, 36, 37, 38, 39, 40, 41, 42, 43, 44, 45, 66, 67, 68, 70, 71, 72, 73, 74, 75, 76, 77, 78, 79, 80, 81, 82, 83, 84, 85, 94, 95, 97, 100, 101, 102, 103, 153, 156, 180, 191, 192, 193, 194, 195, 196, 197, 198], [0.3924, 0.8337, 0.6399, 0.05083, 0.6299, 0.2307, 0.6042, 0.6529, 0.7131, 0.3374, 0.2586, 0.2463, 0.5363, 0.7776, 0.5183, 0.7883, 0.8866, 0.6334, 0.8006, 0.8011, 0.3031, 0.3086, 0.8051, 0.9246, 0.8313, 0.6271, 0.8303, 0.4789, 0.4977, 0.6642, 0.698, 0.07772, 0.01108, 0.04926, 0.2963, 0.2469, 0.328, 0.2546, 0.7465, 0.2521, 0.2443, 0.747, 0.8484, 0.6808, 0.6875, 0.8547, 0.9017, 0.6986, 0.7021, 0.9011, 0.05856, 0.06791, 0.01011, 0.002386, 0.05836, 0.01975, 0.05175, 0.01544, 0.0004506, 0.0007791, 0.1046, 0.1573, 0.07288, 0.07652, 0.1409, 0.08786, 0.1327, 0.06115]): _vg.add([_i], _w, 'REPLACE')
_vg = ob_cutecharacter.vertex_groups.new(name='LowerSpine')
for _i, _w in zip([68, 97, 100, 103, 104, 105, 106, 107, 108, 109, 110, 111, 112, 113, 114, 115, 116, 117, 118, 119, 120, 121, 122, 124, 125, 126, 127, 130, 131, 133, 134, 135, 136, 146, 147, 148, 149, 150, 151, 153, 154, 155, 156, 157, 158, 159, 160, 161, 162, 163, 164, 165, 169, 170, 177, 178, 180, 183, 189, 190, 294, 303], [0.01819, 0.01719, 0.02162, 0.01242, 0.01616, 0.1736, 0.2467, 0.03666, 0.06805, 0.3426, 0.1731, 0.4086, 0.4768, 0.1644, 0.1679, 0.06821, 0.05638, 0.1475, 0.403, 0.2285, 0.1885, 0.3943, 0.05357, 0.05859, 0.07522, 0.03054, 0.007811, 0.05679, 0.004014, 0.136, 0.3941, 0.3852, 0.09949, 0.08888, 0.06494, 0.1453, 0.05456, 0.03376, 0.1074, 0.05967, 0.00294, 0.01519, 0.0889, 0.101, 0.1451, 0.04927, 0.433, 0.1321, 0.01239, 0.1288, 0.1022, 0.2031, 0.01184, 0.02797, 0.01891, 0.05123, 0.08681, 0.03281, 0.000289, 0.01235, 0.002274, 0.01182]): _vg.add([_i], _w, 'REPLACE')
_vg = ob_cutecharacter.vertex_groups.new(name='SholderConnector.L')
for _i, _w in zip([127, 129, 130, 146, 149, 170, 172, 294, 295, 303], [0.05811, 0.09297, 0.007543, 0.0187, 0.05768, 0.05381, 0.0503, 0.01333, 0.01762, 0.02927]): _vg.add([_i], _w, 'REPLACE')
_vg = ob_cutecharacter.vertex_groups.new(name='Sholder.L')
_vg = ob_cutecharacter.vertex_groups.new(name='UperArm.L')
_vg = ob_cutecharacter.vertex_groups.new(name='SholderConnector.R')
for _i, _w in zip([118, 119, 120, 121, 127, 128, 129, 130, 131, 132, 133, 134, 135, 136, 137, 138, 139, 140, 141, 142, 143, 144, 145, 146, 147, 148, 149, 150, 151, 162, 164, 165, 166, 167, 168, 169, 170, 171, 172, 173, 174, 175, 176, 177, 178, 181, 182, 207, 213, 214, 215, 216, 217, 218, 219, 220, 228, 236, 237, 238, 239, 240, 241, 242, 243, 244, 245, 246, 261, 262, 263, 264, 265, 266, 267, 268, 270, 275, 276, 277, 282, 283, 287, 288, 293, 294, 295, 296, 297, 298, 299, 300, 301, 302, 303], [0.06509, 0.1026, 0.1827, 0.0717, 0.2124, 0.4363, 0.2391, 0.1648, 0.3427, 0.4385, 0.08411, 0.01599, 0.009059, 0.09947, 0.0533, 0.08083, 0.01032, 0.04193, 0.07971, 0.1354, 0.01407, 0.005359, 0.0805, 0.127, 0.116, 0.1097, 0.1573, 0.1456, 0.1177, 0.01797, 0.05953, 0.02299, 0.2393, 0.1364, 0.1256, 0.1882, 0.1589, 0.3479, 0.1965, 0.2116, 0.1569, 0.08745, 0.1203, 0.0867, 0.06546, 0.3158, 0.1836, 2.297e-05, 0.08851, 0.03201, 0.08254, 0.02472, 0.08335, 0.07876, 0.02198, 0.02098, 0.008579, 0.004597, 0.08417, 0.04039, 0.08341, 0.03044, 0.07876, 0.02245, 0.0155, 0.01044, 0.008526, 0.006813, 0.1797, 0.1523, 0.1393, 0.1828, 0.08331, 0.02334, 0.02052, 0.07913, 0.008948, 0.1477, 0.1535, 0.1832, 0.007441, 0.006896, 0.02491, 0.01623, 0.1447, 0.137, 0.1622, 0.2368, 0.222, 0.2108, 0.1666, 0.1558, 0.1787, 0.1781, 0.1465]): _vg.add([_i], _w, 'REPLACE')
_vg = ob_cutecharacter.vertex_groups.new(name='Sholder.R')
for _i, _w in zip([19, 20, 21, 22, 62, 63, 64, 65, 105, 106, 107, 108, 109, 110, 111, 112, 113, 114, 115, 116, 117, 118, 119, 120, 121, 122, 123, 124, 125, 126, 127, 128, 129, 130, 131, 132, 133, 134, 135, 136, 137, 138, 139, 140, 141, 142, 143, 144, 145, 146, 147, 148, 149, 150, 151, 158, 159, 160, 161, 162, 163, 164, 165, 166, 167, 168, 169, 170, 171, 172, 173, 174, 175, 176, 177, 178, 181, 182, 183, 184, 185, 186, 187, 188, 189, 190, 210, 211, 212, 213, 214, 215, 216, 217, 218, 219, 220, 232, 234, 235, 236, 237, 238, 239, 240, 241, 242, 243, 244, 245, 246, 255, 261, 262, 263, 264, 265, 266, 267, 268, 269, 270, 272, 275, 276, 277, 282, 283, 286, 288, 293, 294, 295, 296, 297, 298, 299, 300, 301, 302, 303], [0.003268, 0.04045, 0.007486, 0.006304, 0.04473, 0.02742, 0.01482, 0.0006594, 0.1494, 0.1683, 0.01521, 0.006189, 0.1526, 0.0246, 0.08243, 0.1036, 0.02649, 0.07874, 0.02147, 0.02301, 0.104, 0.1977, 0.2641, 0.3656, 0.2631, 0.401, 0.9188, 0.5157, 0.4618, 0.5639, 0.1435, 0.3119, 0.1076, 0.1994, 0.4809, 0.2234, 0.2302, 0.1461, 0.2587, 0.6105, 0.8108, 0.7974, 0.8747, 0.7833, 0.7254, 0.662, 0.9114, 0.8226, 0.6766, 0.3044, 0.5066, 0.3048, 0.2599, 0.4329, 0.5035, 0.1543, 0.03765, 0.1403, 0.03082, 0.8398, 0.5084, 0.5735, 0.4604, 0.3966, 0.5181, 0.5022, 0.3037, 0.2272, 0.1324, 0.08601, 0.5565, 0.6878, 0.8219, 0.558, 0.6434, 0.6784, 0.2619, 0.3859, 0.2997, 0.3825, 0.8094, 0.9131, 0.9423, 0.9106, 0.3155, 0.2472, 0.02579, 0.008879, 0.02598, 0.0576, 0.01419, 0.1247, 0.05699, 0.1062, 0.134, 0.05736, 0.04569, 0.01126, 0.02374, 0.01245, 0.0324, 0.04429, 0.006986, 0.1233, 0.06042, 0.125, 0.05467, 0.002351, 0.04228, 0.04217, 0.02597, 0.02341, 0.08119, 0.2138, 0.2882, 0.2115, 0.07728, 0.02476, 0.05531, 0.127, 0.01091, 0.03827, 0.009848, 0.2748, 0.2505, 0.137, 0.0104, 0.03872, 0.01804, 0.04975, 0.06627, 0.1947, 0.07265, 0.0971, 0.1737, 0.2613, 0.3391, 0.3459, 0.291, 0.2409, 0.2082]): _vg.add([_i], _w, 'REPLACE')
_vg = ob_cutecharacter.vertex_groups.new(name='UperArm.R')
for _i, _w in zip([11, 12, 13, 15, 17, 19, 20, 21, 22, 48, 50, 52, 53, 55, 56, 58, 59, 60, 61, 62, 63, 64, 65, 90, 91, 92, 93, 105, 106, 109, 112, 118, 119, 120, 121, 122, 123, 124, 125, 126, 135, 139, 140, 144, 147, 148, 151, 158, 160, 162, 163, 164, 165, 176, 177, 178, 183, 184, 185, 186, 187, 188, 189, 190], [0.3363, 0.3621, 0.3298, 0.2897, 0.005394, 0.8228, 0.7638, 0.7274, 0.7261, 0.3205, 0.3548, 0.3526, 0.3066, 0.005447, 0.0005794, 0.08468, 0.1245, 0.1655, 0.1387, 0.7212, 0.7944, 0.7048, 0.7739, 0.1137, 0.1628, 0.1556, 0.09925, 0.121, 0.1023, 0.1086, 0.019, 0.02833, 0.02607, 0.06168, 0.06475, 0.4162, 0.02087, 0.3185, 0.3532, 0.3099, 0.02434, 0.005032, 0.03996, 0.06731, 0.01183, 0.01409, 0.03952, 0.04722, 0.06175, 0.008397, 0.1351, 0.1454, 0.1453, 0.001084, 0.02731, 0.06275, 0.5717, 0.5308, 0.1356, 0.0521, 0.01975, 0.06916, 0.5985, 0.6261]): _vg.add([_i], _w, 'REPLACE')
_vg = ob_cutecharacter.vertex_groups.new(name='Foot.L')
_vg = ob_cutecharacter.vertex_groups.new(name='Foot.R')
for _i, _w in zip([0, 1, 2, 3, 4, 5, 26, 27, 28, 29, 30, 32, 33, 34, 35, 36, 37, 38, 39, 40, 41, 42, 43, 74, 75, 76, 77, 79, 80, 82, 83, 84, 85], [0.9972, 0.03097, 0.1555, 0.3423, 0.9441, 0.3524, 0.4488, 0.213, 0.9978, 0.4675, 0.02086, 0.07661, 0.02332, 0.1851, 0.676, 0.67, 0.181, 0.05228, 0.1269, 0.3054, 0.1272, 0.01037, 0.009866, 0.2416, 0.733, 0.7412, 0.2414, 0.06223, 0.06213, 0.06903, 0.2403, 0.2363, 0.06983]): _vg.add([_i], _w, 'REPLACE')
_m = ob_cutecharacter.modifiers.new('Mirror', 'MIRROR')
_m.use_clip = True
_m = ob_cutecharacter.modifiers.new('Armature', 'ARMATURE')
_m.object = ob_bones
ob_cylinder_001.location = (-0.05198, 0.04365, 0.3916)
ob_cylinder_001.rotation_euler = (2.901e-08, -2.771e-08, 1.525)
ob_cylinder_001.scale = (0.04943, 0.04943, 0.04943)
ob_cylinder_001.lineart.crease_threshold = 0.0
_c = ob_cylinder_001.constraints.new('CHILD_OF'); _c.name = 'Child Of'
_c.target = ob_bones
_c.subtarget = 'Hand.R'
_c.set_inverse_pending = False
ob_circle.location = (0.009808, 0.6181, 0.07823)
ob_circle.rotation_euler = (-1.864, 0.4421, -0.05397)
ob_circle.scale = (0.7467, 0.7467, 0.926)
ob_circle.lineart.crease_threshold = 0.0
_c = ob_circle.constraints.new('CHILD_OF'); _c.name = 'Child Of'
_c.target = ob_bones
_c.subtarget = 'Head'
_c.set_inverse_pending = False

# ---- collection membership
col_collection_1.objects.link(ob_bones)
col_collection_1.objects.link(ob_cutecharacter)
col_collection_1.objects.link(ob_cylinder_001)
col_collection_1.objects.link(ob_circle)

# ---- scene / render settings (as saved in the file)
scene.frame_start = 1; scene.frame_end = 250; scene.frame_set(17)
scene.render.engine = 'BLENDER_EEVEE_NEXT'
scene.render.resolution_x = 1024
scene.render.resolution_y = 1024
scene.render.resolution_percentage = 50
scene.render.dither_intensity = 0.0
scene.cycles.use_denoising = False
scene.cycles.samples = 128
scene.cycles.sampling_pattern = 'TABULATED_SOBOL'
scene.cycles.use_adaptive_sampling = False
scene.cycles.use_light_tree = False
scene.cycles.blur_glossy = 0.0
scene.cycles.sample_clamp_indirect = 0.0
scene.view_settings.view_transform = 'Standard'
bpy.context.view_layer.update()

# ---- added for rendering (the .blend has no active camera and no usable light): camera, sun
cam_auto = bpy.data.cameras.new('AutoCamera')
cam_auto.lens = 50.0
cam_auto.sensor_width = 36.0
cam_auto.clip_end = 1000.0
ob_auto_camera = bpy.data.objects.new('AutoCamera', cam_auto)
scene.collection.objects.link(ob_auto_camera)
ob_auto_camera.location = (3.67136, -4.41201, 4.20272)
ob_auto_camera.rotation_euler = (1.09748, -7.21219e-08, 0.694738)
scene.camera = ob_auto_camera
light_auto_sun = bpy.data.lights.new('AutoSun', 'SUN')
light_auto_sun.energy = 3.0
light_auto_sun.angle = 0.0523599
ob_auto_sun = bpy.data.objects.new('AutoSun', light_auto_sun)
scene.collection.objects.link(ob_auto_sun)
ob_auto_sun.rotation_euler = (0.872665, 0.174533, 0.523599)
bpy.context.view_layer.update()
